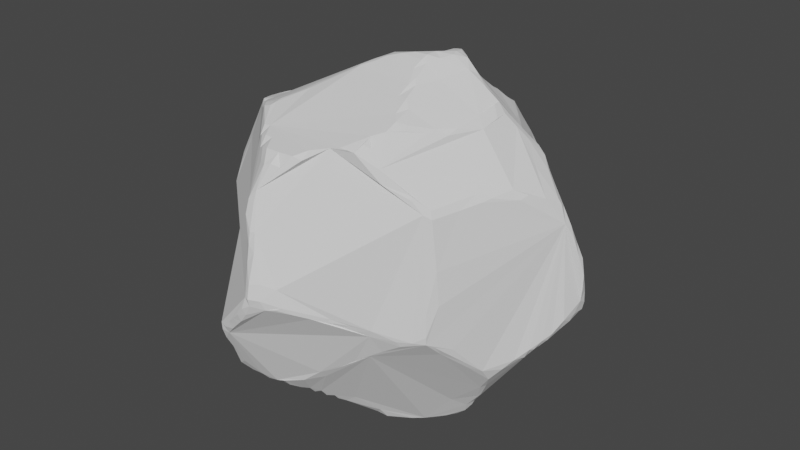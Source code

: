 # Source: boulder2.blend  (saved by Blender 2.80.75; exported with 4.5.12 LTS)
import bpy
from mathutils import Matrix  # noqa: F401  (used for matrix-valued properties, if any)

bpy.ops.wm.read_factory_settings(use_empty=True)
scene = bpy.context.scene
scene.name = 'Scene'

# ---- collections
col_collection = bpy.data.collections.new('Collection'); scene.collection.children.link(col_collection)

# ---- world
world_world = bpy.data.worlds.new('World'); scene.world = world_world
world_world.use_nodes = True; world_world.node_tree.nodes.clear()
_N = world_world.node_tree.nodes; _L = world_world.node_tree.links
n0 = _N.new('ShaderNodeOutputWorld'); n0.name = 'World Output'; n0.location = (300, 300)
n1 = _N.new('ShaderNodeBackground'); n1.name = 'Background'; n1.location = (10, 300)
n1.inputs[0].default_value = (0.05088, 0.05088, 0.05088, 1.0)
_L.new(n1.outputs[0], n0.inputs[0])
n0.is_active_output = True
world_world.color = (0.05088, 0.05088, 0.05088)
world_world.use_sun_shadow = False
world_world.sun_shadow_jitter_overblur = 0.0

# ---- meshes
me_cube_001 = bpy.data.meshes.new('Cube.001')
me_cube_001.from_pydata([(-0.7016, 0.2687, -0.2641), (0.283, -0.283, 0.7985), (-0.3441, -0.2749, -0.5708), (-0.3008, -0.6071, -0.4658), (-0.1847, -0.6948, -0.4784), (-0.2752, -0.7148, -0.4421), (-0.2809, -0.7459, -0.4068), (-0.5451, -0.4718, -0.253), (-0.6031, -0.4153, -0.2308), (-0.6373, -0.3823, -0.2338), (-0.6647, -0.3483, -0.237), (-0.7231, -0.2998, -0.2184), (-0.3156, -0.485, 0.6828), (-0.2772, -0.4877, 0.6953), (-0.2684, -0.4272, 0.7122), (-0.226, -0.3458, 0.7362), (-0.5358, -0.2513, 0.589), (-0.5691, -0.2566, 0.5691), (-0.7175, -0.2009, 0.3505), (-0.5906, 0.1498, -0.5287), (-0.6453, 0.2171, -0.4364), (-0.6623, 0.2521, -0.3963), (-0.6831, 0.2957, -0.329), (-0.6985, 0.2618, -0.2921), (-0.6737, 0.3307, -0.3), (-0.6154, 0.4654, -0.1792), (-0.5946, 0.4898, -0.1889), (-0.4724, 0.3049, 0.5423), (-0.2492, 0.3886, 0.6232), (-0.2152, 0.4279, 0.6273), (-0.5444, 0.5398, 0.2102), (-0.5633, 0.4978, 0.236), (-0.5682, 0.4748, 0.2495), (0.1821, -0.6145, -0.348), (0.6108, -0.1665, -0.4963), (0.63, -0.2978, -0.3128), (0.6681, -0.2382, -0.349), (0.3839, -0.5589, -0.2087), (0.6371, -0.2432, 0.4378), (0.6125, -0.2548, 0.4697), (0.474, -0.2517, 0.683), (0.4339, -0.2841, 0.7086), (0.3175, -0.309, 0.7704), (0.2949, -0.3612, 0.7623), (0.327, -0.4586, 0.724), (0.2839, -0.4981, 0.708), (0.2888, -0.5487, 0.6911), (0.2793, -0.5905, 0.6661), (0.5579, -0.4874, 0.005572), (0.5737, -0.4433, 0.1873), (0.4973, 0.2637, -0.5626), (0.4747, 0.2612, -0.5708), (0.2723, 0.5939, -0.4618), (0.2859, 0.623, -0.4372), (0.4198, 0.6413, -0.2052), (0.4574, 0.6023, -0.2371), (0.4998, 0.5611, -0.2426), (0.6069, 0.4436, -0.2164), (0.691, 0.3673, -0.2513), (0.7248, 0.3374, -0.2594), (0.2384, 0.6229, 0.3937), (0.6286, 0.1603, 0.551), (0.5176, 0.3365, 0.4215), (0.3699, 0.5433, 0.2919), (0.3496, 0.5805, 0.2683), (0.3252, 0.6262, 0.2449), (0.2863, 0.7054, 0.2114), (-0.2657, 0.1274, -0.8101), (-0.2382, 0.09666, -0.8427), (-0.322, 0.06358, -0.7848), (-0.7765, -0.2363, -0.2172), (-0.7824, -0.2217, -0.2192), (-0.7246, -0.08152, -0.3176), (-0.7263, 0.205, -0.2359), (-0.7614, -0.2801, -0.1856), (-0.8143, -0.127, 0.2605), (-0.81, -0.1635, 0.2578), (-0.2853, 0.9069, 0.07786), (-0.3186, 0.9124, 0.03761), (-0.3408, 0.915, -0.01261), (-0.2755, 0.9181, -0.09425), (-0.2325, 0.8965, -0.1551), (-0.7365, 0.202, -0.202), (-0.7724, 0.1388, -0.1345), (-0.1232, 0.118, -0.833), (-0.1865, 0.2123, -0.7689), (-0.1344, 0.8812, -0.2351), (-0.1066, 0.8888, -0.2437), (-0.0005353, 0.8347, -0.322), (0.03913, 0.8263, -0.3191), (0.1006, 0.8435, 0.3332), (-0.001357, 0.8995, 0.2867), (-0.03887, 0.8858, 0.2994), (0.8386, 0.2404, -0.168), (0.8018, 0.2711, -0.1968), (0.3022, 0.7902, -0.02351), (0.2633, 0.8286, 0.02526), (0.2669, 0.8201, 0.06776), (0.2547, 0.7708, 0.1917), (0.2565, -0.02771, -0.8066), (0.8252, 0.2365, -0.1996), (0.8352, 0.09039, -0.2312), (0.8155, 0.03006, -0.2632), (0.8086, -6.985e-10, -0.2559), (0.7785, -0.05128, -0.2888), (0.2908, 0.1094, 0.8708), (0.3158, 0.07499, 0.8824), (0.3069, -0.09981, 0.8318), (0.2666, -0.2032, 0.8282), (0.8218, 0.09589, 0.2714), (0.8301, 0.1289, 0.2542), (0.1857, -0.7758, -0.003935), (0.2456, -0.7161, -0.03029), (0.2348, -0.7245, -0.04516), (0.07897, -0.2087, -0.8047), (0.1433, -0.2555, -0.7926), (0.1942, -0.2677, -0.7959), (0.2766, -0.2283, -0.7869), (-0.1329, -0.9052, -0.1355), (-0.1758, -0.8914, -0.1799), (-0.2174, -0.8743, -0.2268), (-0.2326, -0.8597, -0.2236), (0.2404, -0.2775, 0.7988), (-0.1149, -0.2512, 0.794), (-0.1502, -0.253, 0.7805), (-0.1871, -0.2999, 0.7583), (-0.03353, -0.8755, 0.281), (-0.0131, -0.8575, 0.3356), (0.1881, -0.7716, -0.02644), (0.1431, -0.818, -0.005038), (0.1084, -0.8547, 0.03259), (0.08969, -0.8706, 0.02299), (0.09061, -0.856, 0.1106), (0.05809, -0.8912, 0.01991), (0.04268, -0.9073, 0.06306), (0.03655, -0.896, 0.1334), (-9.859e-10, -0.9243, 0.0324), (-3.231e-09, -0.9321, 0.06698), (0.0004092, -0.9199, 0.1306), (-0.00127, -0.8793, 0.2569), (-0.0286, -0.921, -0.02068), (-0.04101, -0.9297, 0.007195), (-0.01874, -0.9262, 0.06897), (-0.03192, -0.8908, 0.2049), (-0.06584, -0.9164, -0.06836), (-0.07294, -0.9266, -0.03344), (-0.1001, -0.9116, -0.1001), (-0.1088, -0.92, -0.06703), (-0.1463, -0.9123, -0.1044), (-0.179, -0.9078, -0.1418), (-0.2185, -0.8894, -0.1801), (-0.2163, -0.8937, -0.1412), (0.8595, 0.1996, -0.1826), (0.8684, 0.2088, -0.1719), (0.8764, 0.2102, -0.1323), (0.8771, 0.2056, -0.07527), (0.8733, 0.2019, -0.02639), (0.8584, 0.1957, 0.04619), (0.8682, 0.1462, -0.1678), (0.8814, 0.1669, -0.1073), (0.8885, 0.1652, -0.04158), (0.8885, 0.1657, 0.02271), (0.8769, 0.1638, 0.1018), (0.8467, 0.1579, 0.1693), (0.8577, 0.1299, -0.1996), (0.8716, 0.1373, 0.1239), (0.8511, 0.1278, 0.1965), (0.8568, 0.08455, -0.1756), (0.8291, 0.03928, -0.2337), (0.1284, 0.219, 0.843), (0.162, 0.2409, 0.8329), (0.1797, 0.1794, 0.8667), (0.2106, 0.1734, 0.8723), (0.2526, 0.1394, 0.8735), (0.2112, 0.1144, 0.8891), (0.2602, 0.1071, 0.8944), (0.2658, 0.06151, 0.9043), (0.2783, 0.02787, 0.8996), (0.2173, -0.01461, 0.9117), (0.2565, -0.03486, 0.8949), (0.1549, -0.06837, 0.9093), (0.2181, -0.07017, 0.9121), (0.1018, -0.09261, 0.8995), (0.2369, -0.101, 0.885), (0.2133, -0.09985, 0.8977), (0.04205, -0.1153, 0.8817), (0.03017, -0.05323, 0.8788), (0.2085, -0.1447, 0.8711), (0.09749, -0.1258, 0.8793), (-4.657e-10, -0.1189, 0.866), (0.2484, -0.1773, 0.8502), (0.002439, -0.1484, 0.859), (-0.05762, -0.1727, 0.8361), (-0.05036, -0.1024, 0.8419), (0.2424, -0.2162, 0.8318), (-0.05018, -0.1806, 0.8357), (-0.08589, -0.1785, 0.8202), (-0.1217, -0.2183, 0.7987), (-0.08296, -0.2139, 0.8152), (-0.8085, -0.224, -0.1617), (-0.8152, -0.2217, -0.1214), (-0.8422, -0.196, -0.07752), (-0.8276, -0.1928, 0.1581), (-0.8144, -0.1846, -0.1498), (-0.8403, -0.1895, -0.09686), (-0.8643, -0.1811, -0.01188), (-0.8586, -0.1967, 0.07287), (-0.8569, -0.1542, -0.0614), (-0.8768, -0.1573, -0.01858), (-0.8822, -0.1594, 0.0002862), (-0.8754, -0.1626, 0.05275), (-0.8561, -0.1608, 0.1411), (-0.8308, -0.1605, 0.2218), (-0.8738, -0.1046, 0.008965), (-0.8674, -0.07097, -0.03051), (-0.8457, -0.004171, -0.0548), (-0.8502, -0.01338, -0.02854), (-0.8221, 0.03799, -0.08505), (-0.8255, 0.04276, -0.04853), (-0.8176, 0.058, -0.07702), (-0.7867, 0.1049, -0.1324), (-0.8056, 0.07962, -0.1029), (-0.7589, 0.1501, -0.1762), (-0.7559, 0.1673, -0.1669), (-0.2834, 0.9304, -0.0648), (-0.2802, 0.9397, 3.723e-09), (-0.2809, 0.9402, 0.03846), (-0.2368, 0.9376, -0.09987), (-0.1987, 0.918, -0.1619), (-0.2283, 0.9563, 0.06852), (-0.2168, 0.9537, 0.09732), (-0.1496, 0.9278, 0.1836), (-0.1667, 0.9297, -0.1658), (-0.144, 0.9612, 0.1445), (-0.1339, 0.9514, 0.1737), (-0.06565, 0.9388, 0.2205), (-0.06622, 0.929, 0.2386), (0.196, 0.8457, 0.2053), (0.1476, 0.8475, 0.273), (0.2285, 0.8441, 0.1366), (0.242, 0.843, 0.08233), (0.2274, 0.8194, 0.1856), (-0.3067, -0.5046, -0.498), (-0.311, -0.3629, -0.5499), (-0.3155, -0.428, -0.5236), (-0.3392, -0.4147, -0.5081), (-0.5086, -0.5057, -0.2941), (-0.452, -0.5671, -0.3042), (-0.3081, -0.7157, -0.3995), (-0.3708, -0.6511, -0.3699), (-0.4269, -0.5889, -0.3481), (-0.4867, -0.5126, -0.319), (-0.31, -0.6983, -0.4351), (-0.3366, -0.6673, -0.418), (-0.3971, -0.5936, -0.3792), (-0.3158, -0.5996, -0.4624), (-0.3283, -0.524, -0.4777), (-0.6063, -0.3966, -0.2584), (-0.5634, -0.412, -0.2877), (-0.5694, -0.4454, -0.2611), (-0.5369, -0.4646, -0.291), (-0.5276, -0.2914, 0.5932), (-0.5507, -0.2844, 0.5507), (-0.3805, -0.3715, 0.6591), (-0.4243, -0.3708, 0.639), (-0.4715, -0.3438, 0.6139), (-0.3073, -0.4316, 0.6938), (-0.3776, -0.4207, 0.6597), (-0.4223, -0.395, 0.6277), (-0.353, -0.4581, 0.655), (-0.64, 0.4008, -0.275), (-0.6766, 0.322, -0.322), (-0.6393, 0.366, -0.3084), (-0.2952, 0.3993, 0.5784), (-0.3324, 0.3668, 0.5889), (-0.4051, 0.3517, 0.5477), (-0.4385, 0.3296, 0.5517), (-0.6107, 0.2776, 0.484), (-0.5751, 0.2806, 0.5106), (-0.5902, 0.314, 0.4674), (-0.5323, 0.3063, 0.5173), (-0.586, 0.3637, 0.3968), (-0.4923, 0.3288, 0.5135), (-0.5825, 0.3857, 0.3629), (-0.5698, 0.4298, 0.3202), (-0.5474, 0.475, 0.2801), (0.6131, -0.3753, -0.1943), (0.5789, -0.4118, -0.2128), (0.631, -0.3208, -0.2761), (0.2575, -0.59, -0.2945), (0.3263, -0.5695, -0.2499), (0.4775, -0.4871, 0.4873), (0.3272, -0.3993, 0.7481), (0.315, -0.5332, 0.6734), (0.3752, -0.5457, 0.5465), (0.3616, -0.3717, 0.734), (0.3683, -0.3996, 0.7197), (0.3619, -0.541, 0.6048), (0.424, -0.3241, 0.7022), (0.4747, -0.4796, 0.5014), (0.5199, -0.4676, 0.4302), (0.5958, -0.3328, 0.4232), (0.5353, -0.4383, 0.4429), (0.5474, -0.4446, 0.4093), (0.3991, 0.5315, -0.4589), (0.4942, 0.3348, -0.5294), (0.4926, 0.566, -0.2703), (0.5403, 0.5205, -0.2807), (0.5203, 0.5348, -0.306), (0.592, 0.4688, -0.3551), (0.4489, 0.5247, -0.4376), (0.3515, 0.5847, -0.4332), (0.3786, 0.5603, -0.4516), (0.4876, 0.4842, -0.4618), (0.521, 0.2841, -0.5204), (0.6879, 0.372, -0.2926), (0.5165, 0.3377, -0.5176), (0.6555, 0.4024, -0.2848), (0.6529, 0.4071, -0.3273), (0.627, 0.4118, -0.3594), (0.5372, 0.3759, -0.4824), (0.5054, 0.383, -0.5051), (0.6221, 0.4377, -0.3201), (0.6201, 0.4422, -0.3632), (0.5981, 0.4318, -0.3932), (0.5591, 0.4259, -0.4451), (0.5337, 0.414, -0.4826), (0.5664, 0.4599, -0.4132), (0.5476, 0.4564, -0.4481), (0.522, 0.4442, -0.473), (0.5617, 0.5001, -0.312), (0.4371, 0.4247, 0.41), (0.4198, 0.46, 0.3617), (0.5133, 0.3244, 0.4533), (0.2565, 0.5937, 0.4064), (0.2754, 0.5452, 0.4228), (0.3175, 0.536, 0.393), (0.3361, 0.5105, 0.4063), (0.3561, 0.471, 0.4212), (0.3916, 0.4656, 0.3974), (0.395, 0.5011, 0.3232), (-0.221, 0.1856, -0.7877), (-0.3083, 0.09434, -0.8021), (-0.3747, 0.07985, -0.7526), (-0.3827, 0.05719, -0.7537), (-0.3503, -0.06234, -0.7041), (-0.3192, -0.2271, -0.6137), (-0.4151, 0.05914, -0.7078), (-0.3885, -0.03959, -0.6794), (-0.3636, -0.1497, -0.6293), (-0.4523, 0.1058, -0.6617), (-0.4579, 0.08896, -0.6667), (-0.5289, 0.1203, -0.5916), (-0.5194, 0.08541, -0.5926), (-0.5804, 0.1158, -0.5444), (-0.6389, 0.1518, -0.4952), (-0.6367, 0.1186, -0.4915), (-0.6535, 0.1635, -0.4555), (-0.6627, 0.0894, -0.4472), (-0.6543, 0.07529, -0.4559), (-0.6597, 0.01937, -0.4268), (-0.6674, 0.1994, -0.3986), (-0.6818, 0.05137, -0.3972), (-0.6844, 0.0095, -0.3994), (-0.6765, -0.02708, -0.3889), (-0.709, -0.06646, -0.3444), (-0.704, -0.02743, -0.3562), (-0.7218, -0.1162, -0.3104), (-0.6926, -0.3342, -0.2112), (-0.3926, 0.3345, 0.5675), (-0.5732, -0.2215, 0.5732), (-0.5722, -0.1856, 0.5722), (-0.5278, 0.2824, 0.5263), (-0.6065, -0.2266, 0.5409), (-0.6252, -0.1934, 0.5531), (-0.6251, -0.1583, 0.5519), (-0.6762, -0.1303, 0.5328), (-0.5889, 0.2147, 0.5175), (-0.6707, -0.1628, 0.5236), (-0.6815, -0.09716, 0.5301), (-0.6776, -0.001177, 0.5233), (-0.6629, 0.1057, 0.5132), (-0.6505, 0.1689, 0.5052), (-0.6331, 0.2197, 0.4949), (-0.7124, -0.1327, 0.4913), (-0.736, -0.09592, 0.5013), (-0.7209, -0.01845, 0.4914), (-0.7007, 0.05276, 0.4792), (-0.6679, 0.1445, 0.4648), (-0.7539, -0.1225, 0.4265), (-0.7644, -0.1057, 0.4078), (-0.783, -0.1516, 0.326), (-0.7853, -0.13, 0.3564), (-0.3781, 0.8875, 0.001442), (-0.3811, 0.845, -0.05685), (-0.4098, 0.8553, -0.0007303), (-0.4293, 0.8148, 0.0249), (-0.4688, 0.7419, -0.0417), (-0.4969, 0.7448, 0.002299), (-0.4956, 0.7236, 0.06246), (-0.5063, 0.7372, 0.03826), (-0.5197, 0.6645, 0.1023), (-0.532, 0.6804, 0.06627), (-0.5341, 0.6878, 0.03236), (-0.5362, 0.6903, 1.63e-09), (-0.528, 0.681, -0.03187), (-0.5482, 0.6345, -0.05897), (-0.521, 0.5868, 0.1775), (-0.534, 0.6061, 0.1516), (-0.5429, 0.6137, 0.1243), (-0.5461, 0.6207, 0.09143), (-0.5537, 0.6334, -0.0296), (-0.5564, 0.5951, -0.09553), (-0.5514, 0.5772, 0.1431), (-0.5728, 0.5785, -0.08579), (-0.5691, 0.5461, -0.1439), (-0.5673, 0.5, 0.2026), (-0.594, 0.5216, -0.1159), (-0.5929, 0.5217, -0.1464), (-0.1781, 0.2671, -0.7244), (-0.1384, 0.2974, -0.7045), (-0.1656, 0.3201, -0.669), (-0.1225, 0.3648, -0.6503), (-0.09857, 0.3905, -0.6373), (-0.07161, 0.4203, -0.617), (-0.118, 0.4462, -0.565), (-0.004487, 0.4941, -0.5674), (-0.02546, 0.5037, -0.5644), (-0.05232, 0.522, -0.5341), (0.02623, 0.541, -0.5402), (0.0008538, 0.5501, -0.536), (0.05782, 0.5909, -0.5133), (0.2125, 0.6567, -0.4534), (0.09242, 0.6385, -0.4886), (0.03819, 0.5996, -0.5081), (0.139, 0.6821, -0.4625), (0.09036, 0.6809, -0.4603), (0.06467, 0.7582, -0.3955), (0.1785, 0.6959, -0.4208), (0.1251, 0.7189, -0.4285), (0.09312, 0.7229, -0.4291), (0.09709, 0.754, -0.3927), (0.03375, 0.7949, -0.3617), (0.06253, 0.7928, -0.3556), (-0.002611, 0.8059, -0.3442), (0.1258, 0.2748, 0.8215), (0.1207, 0.3272, 0.759), (0.08002, 0.3702, 0.7495), (0.06932, 0.3403, 0.7817), (0.03529, 0.3619, 0.7651), (0.0, 0.4322, 0.731), (0.02858, 0.4398, 0.7186), (-0.1672, 0.4436, 0.6545), (-0.03595, 0.485, 0.7038), (-0.002918, 0.4924, 0.6926), (-0.158, 0.4632, 0.6386), (-0.08361, 0.5095, 0.6568), (-0.03834, 0.5281, 0.6786), (-0.01876, 0.604, 0.5886), (-0.001069, 0.5724, 0.6202), (0.05004, 0.6006, 0.5606), (9.313e-10, 0.6396, 0.563), (0.01297, 0.7184, 0.4847), (0.03146, 0.6752, 0.5228), (0.03219, 0.7106, 0.502), (0.209, 0.6249, 0.4221), (0.03775, 0.7774, 0.447), (0.072, 0.7548, 0.4495), (0.1684, 0.6955, 0.4128), (0.0699, 0.8056, 0.4205), (0.06955, 0.8306, 0.3825), (0.1468, 0.7811, 0.3437), (0.03963, 0.8018, 0.4249), (0.02454, 0.8478, 0.3712), (0.765, 0.3015, -0.2007), (0.763, 0.3037, -0.2276), (0.7283, 0.3329, -0.2195), (0.464, 0.5987, -0.2057), (0.4285, 0.6346, -0.1471), (0.4308, 0.636, -0.173), (0.3605, 0.7176, -0.08384), (0.3988, 0.6676, -0.1752), (0.3268, 0.7557, -0.0286), (0.3942, 0.6796, -0.15), (0.3262, 0.7624, -0.06014), (0.3555, 0.724, -0.1129), (0.3274, -0.1435, -0.7965), (0.3013, -0.06577, -0.8019), (0.3228, -0.1871, -0.7874), (0.3627, -0.1326, -0.7943), (0.365, -0.1035, -0.789), (0.403, -0.1315, -0.7671), (0.4419, -0.09632, -0.7559), (0.5021, -0.1118, -0.6716), (0.4805, -0.09376, -0.7224), (0.4838, -0.04456, -0.7139), (0.474, 0.009562, -0.7028), (0.4604, 0.0305, -0.6983), (0.4565, 0.1235, -0.65), (0.4258, 0.1384, -0.651), (0.4642, -0.178, -0.6226), (0.5338, -0.09675, -0.6398), (0.4925, 0.06059, -0.6453), (0.4834, 0.1454, -0.6264), (0.4775, 0.1768, -0.6163), (0.4682, 0.2053, -0.6028), (0.5007, 0.1862, -0.578), (0.5839, -0.1213, -0.5709), (0.5721, -0.1285, -0.5784), (0.6298, -0.1486, -0.4872), (0.6684, -0.1899, -0.4164), (0.7108, -0.1529, -0.3655), (0.718, -0.1174, -0.3664), (0.7604, -0.03155, -0.3286), (0.7408, -0.1081, -0.3294), (0.759, -0.05886, -0.3321), (0.785, -0.0004127, -0.2979), (0.7864, -0.02943, -0.2939), (0.3523, 0.03643, 0.8487), (0.3792, 0.06884, 0.8258), (0.4623, 0.05425, 0.7653), (0.4396, 0.03573, 0.7939), (0.5083, 0.03242, 0.7498), (0.5089, 0.001435, 0.7473), (0.5, -0.08738, 0.7246), (0.4817, -0.2068, 0.7009), (0.54, 0.03448, 0.7049), (0.5398, -0.01792, 0.6987), (0.5343, -0.1047, 0.6792), (0.5398, 0.0691, 0.6907), (0.569, 0.09661, 0.645), (0.5773, 0.06662, 0.6491), (0.599, 0.1306, 0.5951), (0.6118, 0.1006, 0.597), (0.6601, 0.1632, 0.5138), (0.7056, 0.1298, 0.4654), (0.6828, 0.063, 0.5009), (0.6872, -0.102, 0.459), (0.6947, 0.154, 0.4561), (0.7807, 0.09269, 0.3775), (0.764, 0.02506, 0.3955), (0.7271, -0.04837, 0.4272), (0.6535, -0.204, 0.4469), (0.7342, 0.1348, 0.4142), (0.7157, -0.0883, 0.415), (0.7916, 0.1205, 0.3374), (0.7955, 0.09618, 0.355), (0.2725, -0.6854, -0.06997), (0.3061, -0.6635, -0.06424), (0.3361, -0.6342, -0.0941), (0.3599, -0.6087, -0.1197), (0.372, -0.6119, -0.08721), (0.468, -0.5419, -0.1573), (0.4581, -0.5565, -0.131), (0.515, -0.5224, -0.1313), (0.5615, -0.4914, -0.1358), (0.5857, -0.442, 0.03235), (0.5634, -0.4931, -0.09948), (0.5764, -0.4529, -0.1606), (0.1918, -0.3034, -0.7728), (0.1149, -0.3506, -0.7239), (0.1811, -0.3396, -0.7212), (0.1578, -0.3275, -0.7494), (0.1327, -0.3952, -0.6899), (0.09757, -0.4108, -0.6841), (0.08035, -0.4578, -0.6499), (0.1242, -0.4464, -0.6179), (0.03276, -0.4797, -0.6295), (0.05737, -0.4861, -0.6336), (0.00609, -0.5249, -0.5999), (0.02888, -0.53, -0.6046), (0.0569, -0.5077, -0.6062), (9.313e-10, -0.5743, -0.5743), (0.0285, -0.563, -0.563), (-0.02894, -0.5729, -0.569), (-0.06005, -0.6183, -0.5432), (-0.03, -0.6282, -0.5354), (0.001474, -0.6057, -0.5377), (-0.09737, -0.6686, -0.5145), (-0.06202, -0.6663, -0.5155), (0.03141, -0.6662, -0.4481), (-0.1381, -0.7155, -0.4869), (-0.09611, -0.7079, -0.4832), (-0.06008, -0.6977, -0.4763), (0.1132, -0.6184, -0.4179), (-0.2411, -0.7306, -0.4493), (-0.2075, -0.7456, -0.4566), (-0.1572, -0.737, -0.4611), (0.1091, -0.6485, -0.3825), (-0.2513, -0.7738, -0.4212), (-0.212, -0.7867, -0.3913), (-0.2441, -0.8142, -0.3204), (-0.1494, -0.2929, 0.7725), (-0.1864, -0.3385, 0.7514), (-0.2256, -0.3868, 0.7314), (-0.2679, -0.4581, 0.7045), (0.2536, -0.5997, 0.6735), (0.2132, -0.5978, 0.6727), (0.1767, -0.6146, 0.6667), (-0.1754, -0.591, 0.6631), (-0.2087, -0.5905, 0.6602), (-0.2565, -0.5604, 0.6437), (0.1045, -0.66, 0.6523), (-0.1031, -0.6522, 0.6493), (-0.142, -0.6491, 0.6491), (-0.1755, -0.6381, 0.6381), (-0.2057, -0.6195, 0.6195), (0.1091, -0.7034, 0.6243), (0.07459, -0.7166, 0.6387), (0.002387, -0.7198, 0.6367), (-0.06765, -0.7164, 0.6349), (-0.1086, -0.7009, 0.622), (-0.1411, -0.6833, 0.6059), (0.0368, -0.7501, 0.59), (2.91e-11, -0.7641, 0.6024), (-0.03073, -0.7699, 0.5929), (-0.07334, -0.746, 0.5869), (-0.07055, -0.8257, 0.4545), (-0.03717, -0.8135, 0.4945), (-0.03779, -0.8309, 0.4448), (-0.03251, -0.8662, 0.3347), (-0.07177, -0.8455, 0.393), (-0.04004, 0.1095, -0.8272), (-0.2278, 0.1329, -0.8243), (-0.1884, 0.09005, -0.8515), (-0.001604, 0.07889, -0.8395), (0.06366, 0.07761, -0.8209), (-0.1932, 0.05754, -0.849), (-0.1502, 0.02945, -0.8489), (-0.1107, -0.02257, -0.8459), (0.07606, 0.05276, -0.8301), (-0.1814, 0.02754, -0.8422), (0.04143, 0.05711, -0.8332), (0.1119, 0.04711, -0.8243), (0.2054, 0.007657, -0.8105), (-0.149, 0.001065, -0.8448), (0.1706, 0.001437, -0.8192), (0.2467, -0.03725, -0.8102), (0.02505, -0.1301, -0.8282), (-0.1234, -0.03334, -0.8383), (-0.01952, -0.1108, -0.8329), (-0.006184, -0.1333, -0.8252), (0.06643, -0.1636, -0.8226), (0.04698, -0.1706, -0.8194), (0.1344, -0.2105, -0.8127), (0.12, -0.2194, -0.8107), (0.2147, -0.2489, -0.8009)], [], [(111, 129, 128), (111, 130, 129), (130, 131, 129), (132, 135, 134), (138, 142, 137), (128, 129, 131, 133, 140, 144, 118, 119, 590, 587, 581, 582, 583, 580, 588, 33, 289, 550, 549, 547, 113), (140, 141, 145), (144, 145, 147), (146, 118, 144), (146, 147, 148), (118, 149, 119), (118, 148, 149), (119, 150, 120), (112, 128, 113), (111, 128, 112), (127, 126, 139), (154, 153, 93), (156, 160, 155), (157, 162, 161), (158, 164, 152), (158, 159, 160, 161, 162, 165, 166, 110, 109, 546, 540, 544, 542, 38, 301, 303, 49, 556, 557, 555, 286, 288, 36, 511, 514, 104, 103, 102, 168, 167), (163, 166, 165), (163, 110, 166), (158, 167, 164), (167, 168, 101), (93, 100, 94), (168, 102, 101), (169, 171, 170), (171, 172, 170), (172, 173, 105), (171, 174, 172), (173, 174, 175), (178, 179, 177), (178, 180, 181), (181, 184, 183), (180, 184, 181), (182, 184, 180), (182, 188, 184), (185, 188, 182), (183, 187, 190), (189, 191, 185), (192, 195, 191), (192, 196, 195), (193, 197, 196), (196, 198, 195), (197, 198, 196), (197, 123, 198), (190, 194, 108), (107, 183, 190), (176, 177, 106), (199, 203, 71), (201, 204, 200), (204, 207, 203), (201, 207, 204), (206, 211, 210), (202, 212, 211), (207, 214, 203), (214, 216, 215), (215, 218, 217), (216, 218, 215), (217, 218, 219), (217, 219, 221), (220, 83, 222), (220, 221, 83), (222, 83, 223), (222, 223, 82), (202, 76, 212), (73, 82, 0), (203, 72, 71), (224, 227, 80), (237, 241, 239), (79, 224, 80), (79, 225, 224), (78, 77, 226), (92, 91, 236), (239, 97, 240), (243, 2, 346), (244, 245, 243), (244, 256, 245), (250, 254, 249), (254, 255, 253), (256, 242, 255), (2, 245, 256, 254, 250, 251, 260, 258, 257, 10, 11, 70, 367, 365, 366, 364, 360, 359, 354, 353, 351, 347, 344, 348, 349), (260, 7, 259), (260, 246, 7), (260, 251, 246), (257, 9, 10), (257, 8, 9), (261, 265, 264), (265, 268, 264), (268, 269, 267), (270, 272, 24), (273, 274, 28), (275, 369, 274), (275, 276, 369), (276, 275, 282), (372, 280, 278), (279, 281, 277), (283, 284, 32), (281, 284, 283), (284, 285, 32), (27, 282, 280), (377, 372, 278), (287, 35, 288), (288, 35, 36), (35, 287, 558, 555, 552, 37, 290, 289, 33, 584, 577, 573, 570, 571, 566, 563, 561, 117, 488, 494, 493, 507, 500, 508, 34, 510), (292, 295, 42), (292, 44, 296), (294, 297, 47), (295, 296, 298), (294, 299, 297), (302, 303, 301), (302, 299, 300), (299, 291, 300), (43, 42, 1), (46, 47, 293), (39, 301, 38), (307, 308, 306), (311, 52, 53), (310, 313, 304), (319, 324, 323), (320, 321, 326), (325, 327, 324), (326, 321, 329), (330, 309, 308), (321, 316, 305), (329, 304, 313), (56, 306, 55), (56, 307, 306), (62, 331, 333), (335, 336, 334), (338, 339, 337), (339, 332, 340), (339, 331, 332), (465, 334, 60), (342, 69, 343), (345, 348, 344), (346, 349, 345), (347, 351, 343), (353, 354, 352), (354, 19, 352), (354, 359, 356), (355, 357, 20), (359, 358, 356), (357, 361, 20), (358, 362, 357), (359, 362, 358), (360, 364, 363), (364, 366, 363), (365, 72, 366), (365, 367, 72), (222, 82, 73, 23, 22, 21, 361, 357, 362, 363, 366, 72, 203, 214, 215, 217, 221, 220), (367, 71, 72), (68, 69, 342), (367, 70, 71), (73, 0, 23), (74, 11, 368), (74, 70, 11), (368, 11, 10), (368, 10, 9), (16, 371, 370), (376, 378, 375), (377, 382, 381), (377, 383, 382), (380, 386, 385), (380, 387, 386), (390, 392, 389), (391, 76, 18), (390, 75, 392), (377, 277, 383), (75, 76, 391), (370, 373, 17), (16, 370, 17), (394, 395, 393), (393, 395, 396), (397, 398, 395), (396, 398, 400), (399, 402, 401), (401, 410, 409), (401, 402, 410), (405, 411, 404), (406, 411, 405), (408, 409, 413), (412, 414, 406), (80, 394, 79), (416, 32, 31), (30, 416, 31), (421, 422, 420), (422, 423, 420), (426, 427, 430), (429, 430, 434), (427, 428, 430), (431, 434, 433), (433, 436, 435), (435, 438, 432), (436, 437, 440), (440, 441, 439), (437, 441, 440), (437, 443, 441), (442, 443, 437), (442, 89, 443), (432, 53, 52), (445, 448, 449), (446, 447, 445), (447, 451, 448), (450, 453, 449), (450, 451, 454), (453, 454, 457), (457, 458, 456), (459, 460, 461), (460, 464, 463), (464, 466, 462), (464, 467, 466), (464, 468, 467), (465, 60, 468), (467, 468, 469), (469, 471, 90), (479, 54, 481), (56, 477, 479, 478, 483, 480, 482, 95, 97, 98, 66, 65, 64, 63, 340, 332, 62, 534, 538, 543, 163, 162, 157, 156, 155, 93, 474, 476, 59, 58, 317, 57, 307), (480, 485, 484), (482, 484, 95), (477, 55, 54), (95, 96, 97), (486, 489, 488), (488, 491, 494), (489, 490, 491), (492, 495, 494), (497, 496, 495), (496, 502, 495), (497, 502, 496), (498, 502, 497), (499, 503, 498), (499, 504, 503), (499, 505, 504), (503, 506, 502), (504, 506, 503), (505, 506, 504), (500, 507, 508), (501, 507, 493), (509, 510, 34), (512, 514, 511), (515, 104, 514), (516, 517, 513), (637, 99, 487), (102, 103, 516), (517, 103, 104), (510, 36, 35), (106, 518, 519), (522, 526, 529), (525, 528, 524), (529, 531, 530), (530, 532, 529), (530, 531, 533), (535, 538, 534), (535, 543, 538), (537, 544, 541), (537, 542, 544), (539, 543, 535), (540, 539, 536), (540, 546, 539), (545, 163, 543), (41, 40, 525), (39, 38, 542), (109, 110, 545), (113, 548, 112), (547, 548, 113), (549, 551, 548), (550, 551, 549), (550, 553, 551), (37, 552, 550), (553, 552, 554), (48, 557, 556), (555, 558, 286), (559, 562, 560), (561, 563, 562), (562, 564, 560), (563, 565, 562), (563, 566, 565), (566, 571, 565), (573, 577, 572), (575, 578, 574), (575, 576, 579), (578, 581, 4), (578, 582, 581), (576, 583, 579), (580, 583, 576), (584, 33, 588), (587, 590, 586), (590, 591, 589), (119, 120, 590), (6, 591, 248), (125, 593, 592), (15, 593, 125), (15, 594, 593), (599, 605, 604), (601, 606, 600), (603, 610, 609), (603, 611, 610), (610, 616, 615), (613, 618, 608), (614, 615, 618), (617, 618, 615), (617, 619, 618), (1, 122, 43), (124, 592, 123), (125, 592, 124), (14, 595, 594), (13, 600, 595), (12, 601, 600), (85, 341, 419), (85, 623, 341), (622, 625, 84), (624, 627, 68), (626, 630, 632), (626, 633, 630), (628, 631, 627), (628, 635, 631), (629, 635, 628), (630, 636, 632), (629, 639, 635), (634, 637, 636), (629, 640, 639), (629, 638, 640), (642, 643, 638), (642, 114, 643), (629, 624, 625, 632, 636, 637, 486, 646, 644, 642, 638), (99, 637, 634), (644, 115, 645), (623, 68, 67), (623, 67, 341), (133, 131, 130, 134), (130, 132, 134), (136, 133, 134, 137), (133, 136, 140), (137, 134, 135, 138), (141, 140, 136, 142), (135, 139, 138), (151, 150, 119, 149), (136, 137, 142), (138, 139, 143), (139, 126, 143), (140, 145, 144), (144, 147, 146), (146, 148, 118), (152, 100, 93, 153), (158, 153, 154, 159), (153, 158, 152), (159, 154, 155, 160), (156, 161, 160), (156, 157, 161), (152, 164, 101), (162, 163, 165), (164, 167, 101), (93, 155, 154), (170, 172, 105), (172, 174, 173), (192, 191, 189, 193), (179, 178, 181), (183, 184, 187), (184, 188, 187), (185, 191, 188), (190, 187, 194), (187, 188, 194), (188, 191, 195), (192, 193, 196), (445, 169, 170), (122, 1, 108, 194), (197, 124, 123), (107, 181, 183), (107, 179, 181), (176, 106, 105, 175), (203, 199, 200, 204), (173, 175, 105), (207, 201, 205, 208), (210, 209, 205, 206), (205, 209, 208), (206, 202, 211), (210, 213, 209), (213, 214, 208, 209), (207, 208, 214), (71, 70, 74, 199), (228, 81, 80, 227), (212, 76, 75), (230, 229, 226, 77), (87, 86, 228, 232), (234, 233, 230, 231), (236, 235, 234, 231), (241, 237, 238, 98), (225, 79, 78, 226), (97, 239, 241, 98), (240, 97, 96), (242, 256, 244), (243, 245, 2), (251, 250, 247, 246), (253, 252, 248, 249), (249, 254, 253), (3, 252, 253, 255), (259, 257, 258, 260), (254, 256, 255), (3, 255, 242), (5, 6, 248, 252), (4, 5, 252, 3), (7, 8, 257, 259), (261, 268, 265), (268, 267, 263, 264), (263, 267, 266), (269, 12, 266, 267), (262, 261, 16, 17), (16, 261, 264), (13, 14, 266, 12), (15, 263, 14), (263, 266, 14), (22, 0, 24, 271), (21, 22, 271, 272), (24, 272, 271), (25, 270, 24), (0, 22, 23), (369, 276, 27), (276, 282, 27), (279, 277, 278, 280), (27, 280, 372), (29, 273, 28), (377, 278, 277), (32, 285, 31), (37, 550, 289, 290), (292, 296, 295), (293, 47, 297), (295, 298, 41), (294, 291, 299), (39, 302, 301), (49, 303, 300), (303, 302, 300), (43, 292, 42), (45, 293, 44), (45, 46, 293), (49, 300, 48), (311, 312, 52), (312, 310, 304), (310, 328, 313), (322, 57, 317, 318), (316, 321, 320), (322, 318, 319, 323), (309, 323, 324, 327), (57, 322, 309), (322, 323, 309), (329, 328, 325, 326), (325, 328, 327), (330, 307, 57, 309), (314, 50, 305, 316), (307, 330, 308), (328, 329, 313), (58, 315, 317), (62, 333, 61), (62, 332, 331), (335, 337, 336), (337, 339, 340), (339, 338, 331), (343, 69, 344), (343, 344, 347), (345, 349, 348), (353, 352, 350, 351), (356, 355, 19, 354), (19, 355, 20), (357, 355, 356, 358), (362, 359, 360, 363), (67, 68, 342), (346, 2, 349), (20, 361, 21), (8, 368, 9), (373, 370, 371, 374), (384, 376, 379, 385), (378, 376, 384), (390, 389, 384, 385), (379, 380, 385), (380, 381, 387), (381, 388, 387), (381, 382, 388), (391, 384, 389, 392), (384, 391, 18), (392, 75, 391), (403, 402, 399, 400), (394, 397, 395), (396, 395, 398), (403, 400, 398, 404), (404, 398, 397, 405), (397, 406, 405), (411, 402, 403, 404), (407, 413, 30), (407, 408, 413), (411, 406, 414), (412, 415, 414), (414, 415, 417), (415, 418, 417), (418, 26, 25), (77, 78, 393), (78, 79, 393), (79, 394, 393), (419, 421, 420), (428, 424, 423, 425), (422, 425, 423), (424, 428, 427), (426, 430, 429), (429, 434, 431), (437, 436, 433, 434), (439, 435, 436, 440), (435, 439, 438), (89, 442, 444, 88), (450, 449, 448, 451), (445, 447, 448), (456, 455, 452, 453), (450, 454, 453), (29, 452, 455), (458, 457, 454, 459), (453, 457, 456), (458, 459, 461), (463, 462, 461, 460), (469, 472, 466, 467), (463, 464, 462), (464, 465, 468), (470, 473, 472, 469), (469, 468, 471), (470, 469, 90), (92, 472, 473, 91), (90, 471, 238), (474, 475, 476), (477, 54, 479), (481, 483, 478, 479), (483, 485, 480), (480, 484, 482), (93, 94, 474), (56, 55, 477), (490, 489, 486, 487), (492, 494, 491, 490), (488, 489, 491), (490, 487, 492), (492, 497, 495), (493, 494, 501), (498, 503, 502), (508, 509, 34), (104, 515, 513, 517), (117, 486, 488), (486, 637, 487), (506, 505, 51, 50), (517, 516, 103), (510, 511, 36), (521, 520, 519, 518), (520, 521, 522), (526, 522, 523, 527), (527, 523, 524, 528), (534, 61, 533, 535), (530, 533, 532), (532, 533, 61), (531, 536, 533), (533, 536, 535), (545, 543, 539, 546), (536, 539, 535), (541, 544, 540), (546, 109, 545), (177, 518, 106), (545, 110, 163), (61, 534, 62), (547, 549, 548), (550, 552, 553), (554, 557, 48), (554, 555, 557), (554, 552, 555), (48, 556, 49), (288, 286, 558, 287), (559, 561, 562), (562, 565, 564), (568, 564, 565, 571), (571, 570, 567, 568), (567, 570, 569), (573, 572, 569, 570), (569, 572, 574), (577, 576, 574, 572), (574, 576, 575), (583, 582, 578, 579), (574, 578, 4), (575, 579, 578), (577, 580, 576), (587, 586, 4, 581), (577, 584, 580), (4, 586, 585), (589, 585, 586, 590), (580, 584, 588), (560, 115, 116, 559), (559, 116, 117, 561), (121, 591, 590, 120), (6, 5, 585, 589), (248, 591, 121), (6, 589, 591), (4, 585, 5), (606, 605, 599, 600), (599, 604, 603), (621, 617, 616, 610, 611, 612, 604, 605, 606, 601, 12, 269, 268, 261, 262, 17, 373, 374, 375, 378, 384, 18, 76, 202, 206, 205, 201, 200, 199, 74, 368, 8, 7, 246, 247, 250, 249, 248, 121, 120, 150, 151, 149, 148, 147, 145, 141, 142, 138, 143, 126, 620), (612, 611, 603, 604), (615, 614, 609, 610), (608, 609, 613), (609, 614, 613), (613, 614, 618), (616, 617, 615), (621, 620, 619, 617), (15, 14, 594), (14, 13, 595), (13, 12, 600), (127, 620, 126), (624, 68, 623, 84), (84, 625, 624), (622, 626, 625), (624, 628, 627), (624, 629, 628), (625, 626, 632), (630, 633, 636), (633, 634, 636), (639, 640, 641), (114, 642, 644, 645), (640, 638, 641), (641, 638, 643), (115, 644, 646, 116), (486, 117, 646), (646, 117, 116), (645, 115, 114), (68, 627, 69), (420, 423, 424, 427, 426, 429, 431, 433, 435, 432, 52, 312, 304, 329, 321, 305, 50, 51, 505, 499, 498, 497, 492, 487, 99, 634, 633, 626, 622, 84, 623, 85, 419), (337, 335, 334, 465, 464, 460, 459, 454, 451, 447, 446, 445, 170, 105, 106, 519, 520, 522, 529, 532, 61, 333, 331, 338), (65, 66, 98, 238, 471, 468, 60, 334, 336, 337, 340, 63, 64), (295, 41, 525, 524, 523, 522, 521, 518, 177, 179, 107, 190, 108, 1, 42), (189, 185, 182, 186, 193), (296, 44, 293, 297, 299, 302, 39, 542, 537, 541, 540, 536, 531, 529, 526, 527, 528, 525, 40, 41, 298), (81, 228, 86, 87, 88, 444, 442, 437, 434, 430, 428, 425, 422, 421, 419, 341, 67, 342, 343, 351, 350, 352, 19, 20, 21, 272, 270, 25, 26, 418, 415, 412, 406, 397, 394, 80), (399, 401, 409, 408, 407, 30, 31, 285, 284, 281, 279, 280, 282, 275, 274, 273, 29, 455, 456, 458, 461, 462, 466, 472, 92, 236, 231, 230, 77, 393, 396, 400), (281, 283, 32, 416, 30, 413, 409, 410, 402, 411, 414, 417, 418, 25, 24, 0, 82, 223, 83, 221, 219, 218, 216, 214, 213, 210, 211, 212, 75, 390, 385, 386, 387, 388, 382, 383, 277), (607, 602, 598, 597, 596, 47, 46, 45, 44, 292, 43, 122, 194, 188, 195, 198, 123, 592, 593, 594, 595, 600, 599, 603, 609, 608), (376, 375, 374, 371, 16, 264, 263, 15, 125, 124, 197, 193, 186, 182, 180, 178, 177, 176, 175, 174, 171, 169, 445, 449, 453, 452, 29, 28, 274, 369, 27, 372, 377, 381, 380, 379), (597, 598, 602, 607, 608, 618, 619, 620, 127, 139, 135, 132, 130, 111, 112, 548, 551, 553, 554, 48, 300, 291, 294, 47, 596), (345, 344, 69, 627, 631, 635, 639, 641, 643, 114, 115, 560, 564, 568, 567, 569, 574, 4, 3, 242, 244, 243, 346), (88, 87, 232, 228, 227, 224, 225, 226, 229, 230, 233, 234, 235, 236, 91, 473, 470, 90, 238, 237, 239, 240, 96, 95, 484, 485, 483, 481, 54, 55, 306, 308, 309, 327, 328, 310, 312, 311, 53, 432, 438, 439, 441, 443, 89), (474, 94, 100, 152, 101, 102, 516, 513, 515, 514, 512, 511, 510, 509, 508, 507, 501, 494, 495, 502, 506, 50, 314, 316, 320, 326, 325, 324, 319, 318, 317, 315, 58, 59, 476, 475)])
_uv = me_cube_001.uv_layers.new(name='UVMap')
_uv.uv.foreach_set('vector', [0.4999, 0.8317, 0.4992, 0.8438, 0.4962, 0.8313, 0.4999, 0.8317, 0.5055, 0.8514, 0.4992, 0.8438, 0.5055, 0.8514, 0.5031, 0.8564, 0.4992, 0.8438, 0.514, 0.856, 0.516, 0.8663, 0.5076, 0.8654, 0.5149, 0.872, 0.5084, 0.877, 0.5079, 0.8724, 0.4962, 0.8313, 0.4992, 0.8438, 0.5031, 0.8564, 0.5023, 0.8651, 0.4974, 0.8761, 0.4927, 0.8824, 0.2329, 0.743, 0.2287, 0.7394, 0.2251, 0.7269, 0.2297, 0.7195, 0.2334, 0.7158, 0.2382, 0.7168, 0.2424, 0.7173, 0.2547, 0.7175, 0.2667, 0.7212, 0.2784, 0.7185, 0.2911, 0.7168, 0.48, 0.7849, 0.4853, 0.7954, 0.489, 0.8123, 0.4928, 0.819, 0.4974, 0.8761, 0.5005, 0.8785, 0.4968, 0.8831, 0.4927, 0.8824, 0.4968, 0.8831, 0.4929, 0.8879, 0.4893, 0.887, 0.4858, 0.8917, 0.4927, 0.8824, 0.4893, 0.887, 0.4929, 0.8879, 0.4894, 0.8926, 0.4858, 0.8917, 0.4857, 0.8962, 0.4816, 0.8963, 0.4858, 0.8917, 0.4894, 0.8926, 0.4857, 0.8962, 0.4816, 0.8963, 0.482, 0.9009, 0.4775, 0.9009, 0.4964, 0.816, 0.4962, 0.8313, 0.4928, 0.819, 0.4999, 0.8317, 0.4962, 0.8313, 0.4964, 0.816, 0.531, 0.871, 0.5297, 0.8754, 0.5279, 0.8712, 0.4761, 0.5851, 0.4673, 0.5853, 0.4673, 0.5774, 0.4956, 0.5863, 0.492, 0.5936, 0.4868, 0.5856, 0.5085, 0.586, 0.5192, 0.5924, 0.5044, 0.5937, 0.4692, 0.5953, 0.4608, 0.5994, 0.4609, 0.5832, 0.4692, 0.5953, 0.4793, 0.5932, 0.492, 0.5936, 0.5044, 0.5937, 0.5192, 0.5924, 0.5246, 0.5998, 0.5392, 0.5994, 0.5506, 0.5997, 0.5541, 0.6066, 0.57, 0.6081, 0.5775, 0.6203, 0.586, 0.6407, 0.5966, 0.6581, 0.6535, 0.654, 0.6632, 0.6668, 0.6757, 0.6818, 0.5291, 0.7321, 0.505, 0.7314, 0.4844, 0.7409, 0.4783, 0.7412, 0.3574, 0.6697, 0.3525, 0.6689, 0.4187, 0.6714, 0.4192, 0.6529, 0.4296, 0.6465, 0.4399, 0.637, 0.4471, 0.625, 0.4466, 0.619, 0.4555, 0.6139, 0.4664, 0.608, 0.5344, 0.5926, 0.5392, 0.5994, 0.5246, 0.5998, 0.5344, 0.5926, 0.5506, 0.5997, 0.5392, 0.5994, 0.4692, 0.5953, 0.4664, 0.608, 0.4608, 0.5994, 0.4664, 0.608, 0.4555, 0.6139, 0.4519, 0.6069, 0.4673, 0.5774, 0.4596, 0.5769, 0.4599, 0.5688, 0.4555, 0.6139, 0.4466, 0.619, 0.4519, 0.6069, 0.7197, 0.5982, 0.7126, 0.6041, 0.7133, 0.5971, 0.7126, 0.6041, 0.7048, 0.6058, 0.7133, 0.5971, 0.7048, 0.6058, 0.6986, 0.6099, 0.6926, 0.6131, 0.7126, 0.6041, 0.7073, 0.6123, 0.7048, 0.6058, 0.6986, 0.6099, 0.7073, 0.6123, 0.7002, 0.6137, 0.7093, 0.6266, 0.7019, 0.6288, 0.6978, 0.623, 0.7093, 0.6266, 0.7169, 0.6318, 0.7088, 0.6326, 0.7088, 0.6326, 0.7078, 0.6365, 0.7003, 0.6359, 0.7169, 0.6318, 0.7078, 0.6365, 0.7088, 0.6326, 0.7273, 0.6369, 0.7078, 0.6365, 0.7169, 0.6318, 0.7273, 0.6369, 0.7273, 0.6423, 0.7078, 0.6365, 0.7388, 0.6409, 0.7273, 0.6423, 0.7273, 0.6369, 0.7003, 0.6359, 0.706, 0.6414, 0.6956, 0.6438, 0.747, 0.6423, 0.7465, 0.6466, 0.7388, 0.6409, 0.7578, 0.6475, 0.7567, 0.652, 0.7465, 0.6466, 0.7578, 0.6475, 0.7636, 0.6528, 0.7567, 0.652, 0.7567, 0.6424, 0.7694, 0.6582, 0.7636, 0.6528, 0.7636, 0.6528, 0.7627, 0.6574, 0.7567, 0.652, 0.7694, 0.6582, 0.7627, 0.6574, 0.7636, 0.6528, 0.7694, 0.6582, 0.7682, 0.663, 0.7627, 0.6574, 0.6956, 0.6438, 0.6938, 0.6488, 0.686, 0.6468, 0.6872, 0.6356, 0.7003, 0.6359, 0.6956, 0.6438, 0.7014, 0.6186, 0.6978, 0.623, 0.6915, 0.6176, 0.4815, 0.09947, 0.4812, 0.1039, 0.4749, 0.09945, 0.4913, 0.1013, 0.4885, 0.1033, 0.4855, 0.09966, 0.4885, 0.1033, 0.4925, 0.1071, 0.4812, 0.1039, 0.4913, 0.1013, 0.4925, 0.1071, 0.4885, 0.1033, 0.5082, 0.1032, 0.516, 0.107, 0.5061, 0.107, 0.5194, 0.1017, 0.5243, 0.107, 0.516, 0.107, 0.4925, 0.1071, 0.4958, 0.1177, 0.4812, 0.1039, 0.4958, 0.1177, 0.4971, 0.1248, 0.4927, 0.1277, 0.4927, 0.1277, 0.4942, 0.1347, 0.4877, 0.1345, 0.4971, 0.1248, 0.4942, 0.1347, 0.4927, 0.1277, 0.4877, 0.1345, 0.4942, 0.1347, 0.4891, 0.1393, 0.4877, 0.1345, 0.4891, 0.1393, 0.4852, 0.1434, 0.4817, 0.1489, 0.4821, 0.1568, 0.4768, 0.158, 0.4817, 0.1489, 0.4852, 0.1434, 0.4821, 0.1568, 0.4768, 0.158, 0.4821, 0.1568, 0.4783, 0.1626, 0.4768, 0.158, 0.4783, 0.1626, 0.4747, 0.1694, 0.5194, 0.1017, 0.529, 0.1068, 0.5243, 0.107, 0.471, 0.1688, 0.4747, 0.1694, 0.471, 0.1828, 0.4812, 0.1039, 0.471, 0.107, 0.4749, 0.09945, 0.4938, 0.3312, 0.4899, 0.3392, 0.49, 0.3302, 0.5217, 0.4104, 0.5206, 0.4188, 0.5151, 0.4164, 0.4988, 0.3237, 0.4938, 0.3312, 0.49, 0.3302, 0.4988, 0.3237, 0.5, 0.3312, 0.4938, 0.3312, 0.5036, 0.3237, 0.5087, 0.3286, 0.5036, 0.3312, 0.5288, 0.3686, 0.5273, 0.375, 0.5226, 0.3648, 0.5151, 0.4164, 0.5077, 0.4267, 0.5094, 0.4188, 0.2067, 0.6756, 0.1993, 0.6651, 0.2029, 0.6593, 0.206, 0.6847, 0.2018, 0.6825, 0.2067, 0.6756, 0.206, 0.6847, 0.2059, 0.6955, 0.2018, 0.6825, 0.193, 0.7048, 0.1977, 0.704, 0.2023, 0.7115, 0.1977, 0.704, 0.2095, 0.7033, 0.2083, 0.7107, 0.2059, 0.6955, 0.2102, 0.6942, 0.2095, 0.7033, 0.1993, 0.6651, 0.2018, 0.6825, 0.2059, 0.6955, 0.1977, 0.704, 0.193, 0.7048, 0.1831, 0.696, 0.173, 0.6903, 0.1661, 0.6829, 0.1615, 0.682, 0.1516, 0.6753, 0.4736, 0.9926, 0.4747, 1.0, 0.1431, 0.642, 0.1468, 0.6347, 0.1458, 0.6281, 0.1517, 0.629, 0.1573, 0.6221, 0.1599, 0.6157, 0.1723, 0.6097, 0.1799, 0.6134, 0.1897, 0.6133, 0.1954, 0.6172, 0.2005, 0.6176, 0.1954, 0.6307, 0.1966, 0.6476, 0.173, 0.6903, 0.1706, 0.6933, 0.1674, 0.689, 0.173, 0.6903, 0.1782, 0.6959, 0.1706, 0.6933, 0.173, 0.6903, 0.1831, 0.696, 0.1782, 0.6959, 0.1615, 0.682, 0.1557, 0.6804, 0.1516, 0.6753, 0.1615, 0.682, 0.16, 0.6856, 0.1557, 0.6804, 0.5807, 0.9428, 0.5835, 0.9337, 0.5888, 0.9257, 0.5835, 0.9337, 0.584, 0.9258, 0.5888, 0.9257, 0.584, 0.9258, 0.5872, 0.9147, 0.5892, 0.9188, 0.1594, 0.57, 0.1605, 0.576, 0.1523, 0.5809, 0.7906, 0.5699, 0.7952, 0.5754, 0.7843, 0.5732, 0.8048, 0.5765, 0.804, 0.5796, 0.7952, 0.5754, 0.8048, 0.5765, 0.8087, 0.5809, 0.804, 0.5796, 0.8087, 0.5809, 0.8048, 0.5765, 0.8156, 0.5811, 0.8196, 0.5879, 0.8202, 0.5851, 0.8246, 0.5892, 0.8273, 0.5846, 0.8276, 0.5768, 0.8295, 0.5893, 0.8304, 0.5727, 0.828, 0.5633, 0.8321, 0.5576, 0.8276, 0.5768, 0.828, 0.5633, 0.8304, 0.5727, 0.828, 0.5633, 0.8269, 0.5571, 0.8321, 0.5576, 0.8139, 0.5857, 0.8156, 0.5811, 0.8202, 0.5851, 0.8273, 0.5972, 0.8196, 0.5879, 0.8246, 0.5892, 0.3389, 0.6864, 0.349, 0.665, 0.3525, 0.6689, 0.3525, 0.6689, 0.349, 0.665, 0.3576, 0.6541, 0.349, 0.665, 0.4651, 0.7306, 0.4734, 0.7333, 0.4783, 0.7412, 0.4763, 0.7615, 0.3092, 0.716, 0.3017, 0.7139, 0.2911, 0.7168, 0.2784, 0.7185, 0.269, 0.7139, 0.2504, 0.7065, 0.2551, 0.7009, 0.2557, 0.6954, 0.2616, 0.6937, 0.2741, 0.6859, 0.2834, 0.6747, 0.2928, 0.6664, 0.3209, 0.6512, 0.3234, 0.646, 0.348, 0.6367, 0.3558, 0.6403, 0.3771, 0.6416, 0.358, 0.6484, 0.3741, 0.6447, 0.3901, 0.6498, 0.4085, 0.6563, 0.6941, 0.668, 0.6895, 0.6654, 0.6812, 0.6576, 0.6941, 0.668, 0.7005, 0.6749, 0.6921, 0.669, 0.7022, 0.6915, 0.7042, 0.6882, 0.7162, 0.6907, 0.6895, 0.6654, 0.6921, 0.669, 0.681, 0.6598, 0.7022, 0.6915, 0.6872, 0.6822, 0.7042, 0.6882, 0.678, 0.6799, 0.6757, 0.6818, 0.6632, 0.6668, 0.678, 0.6799, 0.6872, 0.6822, 0.6814, 0.6848, 0.6872, 0.6822, 0.688, 0.6852, 0.6814, 0.6848, 0.6924, 0.6644, 0.6812, 0.6576, 0.673, 0.654, 0.7111, 0.6859, 0.7162, 0.6907, 0.7069, 0.6847, 0.6603, 0.6565, 0.6632, 0.6668, 0.6535, 0.654, 0.3268, 0.5532, 0.3218, 0.5532, 0.3192, 0.5466, 0.297, 0.5463, 0.287, 0.5458, 0.2883, 0.5418, 0.3086, 0.5568, 0.3139, 0.5641, 0.3035, 0.5573, 0.339, 0.5743, 0.3311, 0.5714, 0.3345, 0.5703, 0.3245, 0.578, 0.3207, 0.5774, 0.3216, 0.574, 0.3255, 0.5731, 0.325, 0.5678, 0.3311, 0.5714, 0.3216, 0.574, 0.3207, 0.5774, 0.3188, 0.5701, 0.328, 0.5591, 0.3299, 0.5652, 0.3218, 0.5532, 0.3207, 0.5774, 0.3244, 0.583, 0.3208, 0.5828, 0.3188, 0.5701, 0.3035, 0.5573, 0.3139, 0.5641, 0.322, 0.5448, 0.3192, 0.5466, 0.3153, 0.5389, 0.322, 0.5448, 0.3268, 0.5532, 0.3192, 0.5466, 0.6711, 0.5789, 0.6851, 0.5661, 0.6731, 0.5816, 0.709, 0.5475, 0.703, 0.5463, 0.7124, 0.5413, 0.6966, 0.5575, 0.6916, 0.5572, 0.7022, 0.5492, 0.6916, 0.5572, 0.687, 0.558, 0.6913, 0.5496, 0.6916, 0.5572, 0.6851, 0.5661, 0.687, 0.558, 0.7202, 0.5382, 0.7124, 0.5413, 0.7157, 0.5352, 0.2106, 0.6129, 0.208, 0.617, 0.2018, 0.6131, 0.2018, 0.6348, 0.1954, 0.6307, 0.2005, 0.6176, 0.2029, 0.6593, 0.1966, 0.6476, 0.2018, 0.6348, 0.1954, 0.6172, 0.1897, 0.6133, 0.2018, 0.6131, 0.1799, 0.6134, 0.1723, 0.6097, 0.1798, 0.6085, 0.1723, 0.6097, 0.1705, 0.6055, 0.1798, 0.6085, 0.1723, 0.6097, 0.1599, 0.6157, 0.1644, 0.6093, 0.1653, 0.6053, 0.1606, 0.6031, 0.1609, 0.598, 0.1599, 0.6157, 0.1583, 0.6128, 0.1644, 0.6093, 0.1606, 0.6031, 0.1573, 0.5978, 0.1609, 0.598, 0.1583, 0.6128, 0.1521, 0.6176, 0.1606, 0.6031, 0.1599, 0.6157, 0.1521, 0.6176, 0.1583, 0.6128, 0.1573, 0.6221, 0.1517, 0.629, 0.1517, 0.6236, 0.1517, 0.629, 0.1458, 0.6281, 0.1517, 0.6236, 0.1468, 0.6347, 0.1422, 0.637, 0.1458, 0.6281, 0.1468, 0.6347, 0.1431, 0.642, 0.1422, 0.637, 0.4768, 0.158, 0.4747, 0.1694, 0.1385, 0.5945, 0.1487, 0.59, 0.1529, 0.5861, 0.1594, 0.5915, 0.1573, 0.5978, 0.1606, 0.6031, 0.1521, 0.6176, 0.1517, 0.6236, 0.1458, 0.6281, 0.1422, 0.637, 0.4812, 0.1039, 0.4958, 0.1177, 0.4927, 0.1277, 0.4877, 0.1345, 0.4852, 0.1434, 0.4817, 0.1489, 0.1431, 0.642, 0.1358, 0.6509, 0.1422, 0.637, 0.2194, 0.6127, 0.208, 0.617, 0.2106, 0.6129, 0.1431, 0.642, 0.1382, 0.6556, 0.1358, 0.6509, 0.1385, 0.5945, 0.1465, 0.5863, 0.1487, 0.59, 0.4784, 0.9957, 0.4736, 0.9926, 0.4747, 0.9851, 0.4784, 0.9957, 0.4747, 1.0, 0.4736, 0.9926, 0.4747, 0.9851, 0.4736, 0.9926, 0.471, 0.982, 0.4747, 0.9851, 0.471, 0.982, 0.471, 0.9761, 0.8241, 0.6572, 0.8287, 0.6482, 0.8288, 0.6521, 0.8389, 0.6399, 0.8396, 0.6436, 0.834, 0.6439, 0.8273, 0.5972, 0.8343, 0.6037, 0.8363, 0.6117, 0.8273, 0.5972, 0.8323, 0.5972, 0.8343, 0.6037, 0.8383, 0.6249, 0.8443, 0.6268, 0.845, 0.6354, 0.8383, 0.6249, 0.843, 0.6182, 0.8443, 0.6268, 0.8558, 0.6358, 0.8628, 0.6394, 0.8537, 0.6395, 0.8664, 0.6431, 0.8749, 0.6433, 0.861, 0.6493, 0.8558, 0.6358, 0.8744, 0.6394, 0.8628, 0.6394, 0.8273, 0.5972, 0.8295, 0.5893, 0.8323, 0.5972, 0.8744, 0.6394, 0.8749, 0.6433, 0.8664, 0.6431, 0.8288, 0.6521, 0.8344, 0.6521, 0.829, 0.656, 0.8241, 0.6572, 0.8288, 0.6521, 0.829, 0.656, 0.4941, 0.3073, 0.5, 0.3055, 0.5018, 0.3137, 0.5018, 0.3137, 0.5, 0.3055, 0.5036, 0.2987, 0.495, 0.285, 0.5, 0.2815, 0.5, 0.3055, 0.5036, 0.2987, 0.5, 0.2815, 0.5038, 0.2799, 0.5069, 0.2794, 0.5072, 0.2689, 0.5118, 0.2697, 0.5118, 0.2697, 0.5109, 0.2599, 0.5145, 0.2594, 0.5118, 0.2697, 0.5072, 0.2689, 0.5109, 0.2599, 0.4964, 0.2697, 0.4971, 0.26, 0.5, 0.2697, 0.4928, 0.2613, 0.4971, 0.26, 0.4964, 0.2697, 0.5181, 0.2599, 0.5145, 0.2594, 0.5175, 0.25, 0.4883, 0.2599, 0.4896, 0.2504, 0.4928, 0.2613, 0.49, 0.3302, 0.4941, 0.3073, 0.4988, 0.3237, 0.5253, 0.2401, 0.5319, 0.2303, 0.529, 0.2401, 0.5258, 0.25, 0.5253, 0.2401, 0.529, 0.2401, 0.2246, 0.582, 0.2282, 0.5744, 0.2314, 0.5813, 0.2282, 0.5744, 0.2344, 0.5691, 0.2314, 0.5813, 0.2505, 0.5544, 0.2469, 0.5535, 0.2508, 0.5475, 0.255, 0.5491, 0.2508, 0.5475, 0.2554, 0.542, 0.2469, 0.5535, 0.241, 0.5502, 0.2508, 0.5475, 0.2592, 0.5438, 0.2554, 0.542, 0.2633, 0.5389, 0.2633, 0.5389, 0.2624, 0.5333, 0.2685, 0.5346, 0.2685, 0.5346, 0.2737, 0.5309, 0.279, 0.5378, 0.2624, 0.5333, 0.2582, 0.522, 0.2623, 0.5278, 0.2623, 0.5278, 0.2626, 0.5224, 0.2664, 0.5287, 0.2582, 0.522, 0.2626, 0.5224, 0.2623, 0.5278, 0.2582, 0.522, 0.258, 0.5159, 0.2626, 0.5224, 0.2541, 0.5161, 0.258, 0.5159, 0.2582, 0.522, 0.2541, 0.5161, 0.2544, 0.5096, 0.258, 0.5159, 0.279, 0.5378, 0.2883, 0.5418, 0.287, 0.5458, 0.7205, 0.5915, 0.7343, 0.5822, 0.7422, 0.5797, 0.7172, 0.5865, 0.7289, 0.5786, 0.7205, 0.5915, 0.7289, 0.5786, 0.7431, 0.5695, 0.7343, 0.5822, 0.7474, 0.5705, 0.753, 0.5652, 0.7422, 0.5797, 0.7474, 0.5705, 0.7431, 0.5695, 0.748, 0.5633, 0.753, 0.5652, 0.748, 0.5633, 0.7536, 0.5599, 0.7536, 0.5599, 0.7533, 0.5479, 0.761, 0.5598, 0.7489, 0.5524, 0.7415, 0.546, 0.7494, 0.5434, 0.7415, 0.546, 0.745, 0.5327, 0.7456, 0.538, 0.745, 0.5327, 0.7468, 0.5259, 0.7498, 0.5318, 0.745, 0.5327, 0.7411, 0.5273, 0.7468, 0.5259, 0.745, 0.5327, 0.7268, 0.53, 0.7411, 0.5273, 0.7202, 0.5382, 0.7157, 0.5352, 0.7268, 0.53, 0.7411, 0.5273, 0.7268, 0.53, 0.7416, 0.5216, 0.7416, 0.5216, 0.7307, 0.5165, 0.7381, 0.5105, 0.4775, 0.4703, 0.4739, 0.4674, 0.4779, 0.4615, 0.4683, 0.4892, 0.4729, 0.4798, 0.4775, 0.4703, 0.4804, 0.4704, 0.4822, 0.4604, 0.4893, 0.4519, 0.4963, 0.4427, 0.4977, 0.4341, 0.5077, 0.4267, 0.5223, 0.4271, 0.5271, 0.4369, 0.5287, 0.4518, 0.5304, 0.4609, 0.6935, 0.5434, 0.6913, 0.5496, 0.687, 0.558, 0.6063, 0.5882, 0.6059, 0.6016, 0.5957, 0.599, 0.5842, 0.6003, 0.5344, 0.5926, 0.5192, 0.5924, 0.5085, 0.586, 0.4956, 0.5863, 0.4868, 0.5856, 0.4673, 0.5774, 0.4613, 0.5611, 0.4567, 0.5518, 0.4496, 0.5506, 0.357, 0.5781, 0.347, 0.5733, 0.4664, 0.5221, 0.4677, 0.5083, 0.4893, 0.4519, 0.4859, 0.4495, 0.4927, 0.4416, 0.4963, 0.4427, 0.4927, 0.4416, 0.4977, 0.4341, 0.4729, 0.4798, 0.4695, 0.4777, 0.4739, 0.4674, 0.4977, 0.4341, 0.5025, 0.4253, 0.5077, 0.4267, 0.3204, 0.6416, 0.325, 0.6396, 0.3234, 0.646, 0.3234, 0.646, 0.3331, 0.6397, 0.348, 0.6367, 0.325, 0.6396, 0.325, 0.636, 0.3331, 0.6397, 0.3403, 0.6358, 0.3483, 0.6302, 0.348, 0.6367, 0.3446, 0.6206, 0.3481, 0.6238, 0.3483, 0.6302, 0.3481, 0.6238, 0.3575, 0.6171, 0.3483, 0.6302, 0.3446, 0.6206, 0.3575, 0.6171, 0.3481, 0.6238, 0.3498, 0.6093, 0.3575, 0.6171, 0.3446, 0.6206, 0.3477, 0.6062, 0.3589, 0.6061, 0.3498, 0.6093, 0.3477, 0.6062, 0.3596, 0.602, 0.3589, 0.6061, 0.3477, 0.6062, 0.3603, 0.5982, 0.3596, 0.602, 0.3589, 0.6061, 0.3681, 0.5997, 0.3575, 0.6171, 0.3596, 0.602, 0.3681, 0.5997, 0.3589, 0.6061, 0.3603, 0.5982, 0.3681, 0.5997, 0.3596, 0.602, 0.358, 0.6484, 0.3771, 0.6416, 0.3741, 0.6447, 0.363, 0.6367, 0.3771, 0.6416, 0.3558, 0.6403, 0.3941, 0.6479, 0.4085, 0.6563, 0.3901, 0.6498, 0.4209, 0.647, 0.4296, 0.6465, 0.4192, 0.6529, 0.4303, 0.6363, 0.4399, 0.637, 0.4296, 0.6465, 0.4382, 0.625, 0.439, 0.6308, 0.431, 0.6306, 0.3041, 0.6306, 0.3058, 0.6285, 0.3149, 0.6326, 0.4466, 0.619, 0.4471, 0.625, 0.4382, 0.625, 0.439, 0.6308, 0.4471, 0.625, 0.4399, 0.637, 0.4085, 0.6563, 0.4187, 0.6714, 0.4103, 0.6675, 0.6915, 0.6176, 0.6832, 0.6217, 0.6774, 0.6177, 0.6519, 0.6215, 0.644, 0.6212, 0.6426, 0.6168, 0.6488, 0.648, 0.642, 0.6373, 0.6512, 0.6349, 0.6426, 0.6168, 0.6328, 0.6171, 0.6332, 0.6131, 0.6332, 0.6131, 0.6239, 0.6081, 0.6426, 0.6168, 0.6332, 0.6131, 0.6328, 0.6171, 0.6219, 0.6126, 0.5943, 0.6052, 0.5957, 0.599, 0.6059, 0.6016, 0.5943, 0.6052, 0.5842, 0.6003, 0.5957, 0.599, 0.5966, 0.6412, 0.586, 0.6407, 0.5872, 0.633, 0.5966, 0.6412, 0.5966, 0.6581, 0.586, 0.6407, 0.5787, 0.6094, 0.5842, 0.6003, 0.5943, 0.6052, 0.5775, 0.6203, 0.5787, 0.6094, 0.6016, 0.6159, 0.5775, 0.6203, 0.57, 0.6081, 0.5787, 0.6094, 0.5672, 0.6013, 0.5344, 0.5926, 0.5842, 0.6003, 0.6559, 0.6543, 0.6469, 0.6532, 0.6488, 0.648, 0.6061, 0.6594, 0.5978, 0.6644, 0.5966, 0.6581, 0.5541, 0.6066, 0.5506, 0.5997, 0.5672, 0.6013, 0.4928, 0.819, 0.4904, 0.8015, 0.4964, 0.816, 0.489, 0.8123, 0.4904, 0.8015, 0.4928, 0.819, 0.4853, 0.7954, 0.4869, 0.7854, 0.4904, 0.8015, 0.48, 0.7849, 0.4869, 0.7854, 0.4853, 0.7954, 0.48, 0.7849, 0.4808, 0.7653, 0.4869, 0.7854, 0.4708, 0.7806, 0.4763, 0.7615, 0.48, 0.7849, 0.4808, 0.7653, 0.4763, 0.7615, 0.4796, 0.7508, 0.501, 0.7407, 0.4844, 0.7409, 0.505, 0.7314, 0.4783, 0.7412, 0.4734, 0.7333, 0.464, 0.7168, 0.2959, 0.6615, 0.2864, 0.6663, 0.2744, 0.669, 0.2928, 0.6664, 0.2834, 0.6747, 0.2864, 0.6663, 0.2864, 0.6663, 0.2681, 0.6789, 0.2744, 0.669, 0.2834, 0.6747, 0.2647, 0.6858, 0.2864, 0.6663, 0.2834, 0.6747, 0.2741, 0.6859, 0.2647, 0.6858, 0.2741, 0.6859, 0.2616, 0.6937, 0.2647, 0.6858, 0.2551, 0.7009, 0.2504, 0.7065, 0.2509, 0.7011, 0.2425, 0.7063, 0.238, 0.7112, 0.2465, 0.7011, 0.2425, 0.7063, 0.2465, 0.7078, 0.2423, 0.7118, 0.238, 0.7112, 0.2334, 0.7158, 0.2261, 0.7141, 0.238, 0.7112, 0.2382, 0.7168, 0.2334, 0.7158, 0.2465, 0.7078, 0.2424, 0.7173, 0.2423, 0.7118, 0.2547, 0.7175, 0.2424, 0.7173, 0.2465, 0.7078, 0.269, 0.7139, 0.2784, 0.7185, 0.2667, 0.7212, 0.2297, 0.7195, 0.2251, 0.7269, 0.2257, 0.7188, 0.2251, 0.7269, 0.2198, 0.7332, 0.221, 0.7221, 0.2287, 0.7394, 0.224, 0.7392, 0.2251, 0.7269, 0.2166, 0.72, 0.2198, 0.7332, 0.2119, 0.7169, 0.7798, 0.6705, 0.7782, 0.6744, 0.7735, 0.6687, 0.7841, 0.6764, 0.7782, 0.6744, 0.7798, 0.6705, 0.7841, 0.6764, 0.782, 0.6796, 0.7782, 0.6744, 0.7702, 0.6982, 0.7693, 0.7035, 0.7654, 0.7033, 0.778, 0.6989, 0.7732, 0.7037, 0.7737, 0.6986, 0.7611, 0.703, 0.7566, 0.7083, 0.749, 0.7076, 0.7611, 0.703, 0.7612, 0.7086, 0.7566, 0.7083, 0.7566, 0.7083, 0.7572, 0.714, 0.7533, 0.7148, 0.7454, 0.7128, 0.7535, 0.7255, 0.741, 0.7065, 0.7494, 0.7133, 0.7533, 0.7148, 0.7535, 0.7255, 0.757, 0.7303, 0.7535, 0.7255, 0.7533, 0.7148, 0.757, 0.7303, 0.7533, 0.7311, 0.7535, 0.7255, 0.673, 0.654, 0.6914, 0.6567, 0.6924, 0.6644, 0.7746, 0.6641, 0.7735, 0.6687, 0.7682, 0.663, 0.7798, 0.6705, 0.7735, 0.6687, 0.7746, 0.6641, 0.7861, 0.6838, 0.7808, 0.6864, 0.782, 0.6796, 0.7842, 0.6892, 0.7737, 0.6986, 0.7808, 0.6864, 0.7829, 0.6939, 0.778, 0.6989, 0.7737, 0.6986, 0.2251, 0.5951, 0.2203, 0.6001, 0.2252, 0.5875, 0.2251, 0.5951, 0.2201, 0.6075, 0.2203, 0.6001, 0.2459, 0.6076, 0.2533, 0.6126, 0.2321, 0.6077, 0.225, 0.6126, 0.224, 0.6168, 0.2194, 0.6127, 0.2673, 0.6124, 0.2706, 0.6159, 0.2609, 0.6171, 0.2673, 0.6124, 0.2799, 0.617, 0.2706, 0.6159, 0.2289, 0.6208, 0.2248, 0.6209, 0.224, 0.6168, 0.2289, 0.6208, 0.2286, 0.625, 0.2248, 0.6209, 0.2334, 0.6288, 0.2286, 0.625, 0.2289, 0.6208, 0.2706, 0.6159, 0.2911, 0.6249, 0.2609, 0.6171, 0.2334, 0.6288, 0.2308, 0.6309, 0.2286, 0.625, 0.2983, 0.6234, 0.3041, 0.6306, 0.2911, 0.6249, 0.2334, 0.6288, 0.2491, 0.6424, 0.2308, 0.6309, 0.2334, 0.6288, 0.2585, 0.6447, 0.2491, 0.6424, 0.2694, 0.6469, 0.2639, 0.6499, 0.2585, 0.6447, 0.2694, 0.6469, 0.2712, 0.654, 0.2639, 0.6499, 0.2334, 0.6288, 0.225, 0.6126, 0.2533, 0.6126, 0.2609, 0.6171, 0.2911, 0.6249, 0.3041, 0.6306, 0.3204, 0.6416, 0.3049, 0.6518, 0.2855, 0.6507, 0.2694, 0.6469, 0.2585, 0.6447, 0.3058, 0.6285, 0.3041, 0.6306, 0.2983, 0.6234, 0.2855, 0.6507, 0.285, 0.6578, 0.2804, 0.6535, 0.2201, 0.6075, 0.2194, 0.6127, 0.2154, 0.6087, 0.2201, 0.6075, 0.2154, 0.6087, 0.2203, 0.6001, 0.5023, 0.8651, 0.5031, 0.8564, 0.5055, 0.8514, 0.5076, 0.8654, 0.5055, 0.8514, 0.514, 0.856, 0.5076, 0.8654, 0.5041, 0.8725, 0.5023, 0.8651, 0.5076, 0.8654, 0.5079, 0.8724, 0.5023, 0.8651, 0.5041, 0.8725, 0.4974, 0.8761, 0.5079, 0.8724, 0.5076, 0.8654, 0.516, 0.8663, 0.5149, 0.872, 0.5005, 0.8785, 0.4974, 0.8761, 0.5041, 0.8725, 0.5084, 0.877, 0.516, 0.8663, 0.5279, 0.8712, 0.5149, 0.872, 0.4857, 0.9008, 0.482, 0.9009, 0.4816, 0.8963, 0.4857, 0.8962, 0.5041, 0.8725, 0.5079, 0.8724, 0.5084, 0.877, 0.5149, 0.872, 0.5279, 0.8712, 0.5238, 0.8759, 0.5279, 0.8712, 0.5297, 0.8754, 0.5238, 0.8759, 0.4974, 0.8761, 0.4968, 0.8831, 0.4927, 0.8824, 0.4927, 0.8824, 0.4929, 0.8879, 0.4893, 0.887, 0.4893, 0.887, 0.4894, 0.8926, 0.4858, 0.8917, 0.4609, 0.5832, 0.4596, 0.5769, 0.4673, 0.5774, 0.4673, 0.5853, 0.4692, 0.5953, 0.4673, 0.5853, 0.4761, 0.5851, 0.4793, 0.5932, 0.4673, 0.5853, 0.4692, 0.5953, 0.4609, 0.5832, 0.4793, 0.5932, 0.4761, 0.5851, 0.4868, 0.5856, 0.492, 0.5936, 0.4956, 0.5863, 0.5044, 0.5937, 0.492, 0.5936, 0.4956, 0.5863, 0.5085, 0.586, 0.5044, 0.5937, 0.4609, 0.5832, 0.4608, 0.5994, 0.4519, 0.6069, 0.5192, 0.5924, 0.5344, 0.5926, 0.5246, 0.5998, 0.4608, 0.5994, 0.4664, 0.608, 0.4519, 0.6069, 0.4673, 0.5774, 0.4868, 0.5856, 0.4761, 0.5851, 0.7133, 0.5971, 0.7048, 0.6058, 0.6926, 0.6131, 0.7048, 0.6058, 0.7073, 0.6123, 0.6986, 0.6099, 0.7578, 0.6475, 0.7465, 0.6466, 0.747, 0.6423, 0.7567, 0.6424, 0.7019, 0.6288, 0.7093, 0.6266, 0.7088, 0.6326, 0.7003, 0.6359, 0.7078, 0.6365, 0.706, 0.6414, 0.7078, 0.6365, 0.7273, 0.6423, 0.706, 0.6414, 0.7388, 0.6409, 0.7465, 0.6466, 0.7273, 0.6423, 0.6956, 0.6438, 0.706, 0.6414, 0.6938, 0.6488, 0.706, 0.6414, 0.7273, 0.6423, 0.6938, 0.6488, 0.7273, 0.6423, 0.7465, 0.6466, 0.7567, 0.652, 0.7578, 0.6475, 0.7567, 0.6424, 0.7636, 0.6528, 0.7205, 0.5915, 0.7197, 0.5982, 0.7133, 0.5971, 0.6914, 0.6567, 0.673, 0.654, 0.686, 0.6468, 0.6938, 0.6488, 0.7694, 0.6582, 0.7746, 0.6641, 0.7682, 0.663, 0.6872, 0.6356, 0.7088, 0.6326, 0.7003, 0.6359, 0.6872, 0.6356, 0.7019, 0.6288, 0.7088, 0.6326, 0.7014, 0.6186, 0.6915, 0.6176, 0.6926, 0.6131, 0.7002, 0.6137, 0.4812, 0.1039, 0.4815, 0.09947, 0.4855, 0.09966, 0.4885, 0.1033, 0.6986, 0.6099, 0.7002, 0.6137, 0.6926, 0.6131, 0.4925, 0.1071, 0.4913, 0.1013, 0.4986, 0.1033, 0.4964, 0.1071, 0.5061, 0.107, 0.5, 0.1073, 0.4986, 0.1033, 0.5082, 0.1032, 0.4986, 0.1033, 0.5, 0.1073, 0.4964, 0.1071, 0.5082, 0.1032, 0.5194, 0.1017, 0.516, 0.107, 0.5061, 0.107, 0.5017, 0.1137, 0.5, 0.1073, 0.5017, 0.1137, 0.4958, 0.1177, 0.4964, 0.1071, 0.5, 0.1073, 0.4925, 0.1071, 0.4964, 0.1071, 0.4958, 0.1177, 0.4749, 0.09945, 0.474, 0.09672, 0.4783, 0.09604, 0.4815, 0.09947, 0.4836, 0.3419, 0.4835, 0.3361, 0.49, 0.3302, 0.4899, 0.3392, 0.5243, 0.107, 0.529, 0.1068, 0.5282, 0.1109, 0.5091, 0.3418, 0.5053, 0.3415, 0.5036, 0.3312, 0.5087, 0.3286, 0.4754, 0.3563, 0.4762, 0.3481, 0.4836, 0.3419, 0.4839, 0.3497, 0.5163, 0.3545, 0.5135, 0.3563, 0.5091, 0.3418, 0.5184, 0.3485, 0.5226, 0.3648, 0.52, 0.3665, 0.5163, 0.3545, 0.5184, 0.3485, 0.5206, 0.4188, 0.5217, 0.4104, 0.5275, 0.401, 0.5223, 0.4271, 0.5, 0.3312, 0.4988, 0.3237, 0.5036, 0.3237, 0.5036, 0.3312, 0.5077, 0.4267, 0.5151, 0.4164, 0.5206, 0.4188, 0.5223, 0.4271, 0.5094, 0.4188, 0.5077, 0.4267, 0.5025, 0.4253, 0.2102, 0.6942, 0.2059, 0.6955, 0.206, 0.6847, 0.2067, 0.6756, 0.2018, 0.6825, 0.1993, 0.6651, 0.1831, 0.696, 0.193, 0.7048, 0.1874, 0.7044, 0.1782, 0.6959, 0.2083, 0.7107, 0.2128, 0.7131, 0.2119, 0.7169, 0.2023, 0.7115, 0.2023, 0.7115, 0.1977, 0.704, 0.2083, 0.7107, 0.2133, 0.705, 0.2128, 0.7131, 0.2083, 0.7107, 0.2095, 0.7033, 0.1674, 0.689, 0.1615, 0.682, 0.1661, 0.6829, 0.173, 0.6903, 0.1977, 0.704, 0.2059, 0.6955, 0.2095, 0.7033, 0.2133, 0.705, 0.2095, 0.7033, 0.2102, 0.6942, 0.2172, 0.7153, 0.2166, 0.72, 0.2119, 0.7169, 0.2128, 0.7131, 0.2261, 0.7141, 0.2172, 0.7153, 0.2128, 0.7131, 0.2133, 0.705, 0.1706, 0.6933, 0.16, 0.6856, 0.1615, 0.682, 0.1674, 0.689, 0.5807, 0.9428, 0.584, 0.9258, 0.5835, 0.9337, 0.584, 0.9258, 0.5892, 0.9188, 0.5938, 0.9202, 0.5888, 0.9257, 0.5938, 0.9202, 0.5892, 0.9188, 0.5972, 0.9089, 0.5872, 0.9147, 0.5918, 0.9085, 0.5972, 0.9089, 0.5892, 0.9188, 0.5754, 0.9478, 0.5807, 0.9428, 0.583, 0.9451, 0.5778, 0.95, 0.583, 0.9451, 0.5807, 0.9428, 0.5888, 0.9257, 0.5955, 0.9037, 0.6025, 0.9038, 0.5972, 0.9089, 0.5918, 0.9085, 0.6118, 0.9076, 0.5938, 0.9202, 0.6025, 0.9038, 0.5938, 0.9202, 0.5972, 0.9089, 0.6025, 0.9038, 0.1529, 0.5861, 0.1465, 0.5863, 0.1523, 0.5809, 0.156, 0.5817, 0.1594, 0.5915, 0.1529, 0.5861, 0.156, 0.5817, 0.1605, 0.576, 0.1523, 0.5809, 0.1605, 0.576, 0.156, 0.5817, 0.1557, 0.5696, 0.1594, 0.57, 0.1523, 0.5809, 0.1465, 0.5863, 0.1529, 0.5861, 0.1487, 0.59, 0.804, 0.5796, 0.8087, 0.5809, 0.8139, 0.5857, 0.8087, 0.5809, 0.8156, 0.5811, 0.8139, 0.5857, 0.8273, 0.5846, 0.8295, 0.5893, 0.8246, 0.5892, 0.8202, 0.5851, 0.8139, 0.5857, 0.8202, 0.5851, 0.8196, 0.5879, 0.779, 0.5676, 0.7906, 0.5699, 0.7843, 0.5732, 0.8273, 0.5972, 0.8246, 0.5892, 0.8295, 0.5893, 0.8321, 0.5576, 0.8269, 0.5571, 0.8307, 0.5542, 0.3092, 0.716, 0.3004, 0.7234, 0.2911, 0.7168, 0.3017, 0.7139, 0.6941, 0.668, 0.6921, 0.669, 0.6895, 0.6654, 0.7069, 0.6847, 0.7162, 0.6907, 0.7042, 0.6882, 0.6895, 0.6654, 0.681, 0.6598, 0.6782, 0.6553, 0.7022, 0.6915, 0.688, 0.6852, 0.6872, 0.6822, 0.6603, 0.6565, 0.678, 0.6799, 0.6632, 0.6668, 0.6648, 0.6871, 0.6757, 0.6818, 0.6814, 0.6848, 0.6757, 0.6818, 0.678, 0.6799, 0.6814, 0.6848, 0.6924, 0.6644, 0.6941, 0.668, 0.6812, 0.6576, 0.7082, 0.6807, 0.7069, 0.6847, 0.7005, 0.6749, 0.7082, 0.6807, 0.7111, 0.6859, 0.7069, 0.6847, 0.6648, 0.6871, 0.6814, 0.6848, 0.6665, 0.6946, 0.297, 0.5463, 0.2999, 0.5519, 0.287, 0.5458, 0.2999, 0.5519, 0.3086, 0.5568, 0.3035, 0.5573, 0.3086, 0.5568, 0.3213, 0.5691, 0.3139, 0.5641, 0.338, 0.5691, 0.3404, 0.5647, 0.347, 0.5733, 0.343, 0.5743, 0.3244, 0.583, 0.3207, 0.5774, 0.3245, 0.578, 0.338, 0.5691, 0.343, 0.5743, 0.339, 0.5743, 0.3345, 0.5703, 0.3299, 0.5652, 0.3345, 0.5703, 0.3311, 0.5714, 0.325, 0.5678, 0.3404, 0.5647, 0.338, 0.5691, 0.3299, 0.5652, 0.338, 0.5691, 0.3345, 0.5703, 0.3299, 0.5652, 0.3188, 0.5701, 0.3213, 0.5691, 0.3255, 0.5731, 0.3216, 0.574, 0.3255, 0.5731, 0.3213, 0.5691, 0.325, 0.5678, 0.328, 0.5591, 0.3268, 0.5532, 0.3404, 0.5647, 0.3299, 0.5652, 0.3302, 0.5912, 0.3272, 0.5926, 0.3208, 0.5828, 0.3244, 0.583, 0.3268, 0.5532, 0.328, 0.5591, 0.3218, 0.5532, 0.3213, 0.5691, 0.3188, 0.5701, 0.3139, 0.5641, 0.357, 0.5781, 0.3525, 0.5789, 0.347, 0.5733, 0.6711, 0.5789, 0.6731, 0.5816, 0.6645, 0.5938, 0.6711, 0.5789, 0.687, 0.558, 0.6851, 0.5661, 0.709, 0.5475, 0.7022, 0.5492, 0.703, 0.5463, 0.7022, 0.5492, 0.6916, 0.5572, 0.6913, 0.5496, 0.6916, 0.5572, 0.6966, 0.5575, 0.6851, 0.5661, 0.2018, 0.6131, 0.208, 0.617, 0.2005, 0.6176, 0.2018, 0.6131, 0.2005, 0.6176, 0.1954, 0.6172, 0.2018, 0.6348, 0.1966, 0.6476, 0.1954, 0.6307, 0.1799, 0.6134, 0.1798, 0.6085, 0.1903, 0.6094, 0.1897, 0.6133, 0.1644, 0.6093, 0.1653, 0.6053, 0.1705, 0.6055, 0.1723, 0.6097, 0.1705, 0.6055, 0.1653, 0.6053, 0.1609, 0.598, 0.1606, 0.6031, 0.1653, 0.6053, 0.1644, 0.6093, 0.1583, 0.6128, 0.1521, 0.6176, 0.1599, 0.6157, 0.1573, 0.6221, 0.1517, 0.6236, 0.2154, 0.6087, 0.2194, 0.6127, 0.2106, 0.6129, 0.2029, 0.6593, 0.1993, 0.6651, 0.1966, 0.6476, 0.1609, 0.598, 0.1573, 0.5978, 0.1594, 0.5915, 0.4709, 0.9702, 0.4747, 0.9851, 0.471, 0.9761, 0.8344, 0.6521, 0.8288, 0.6521, 0.8287, 0.6482, 0.8341, 0.6477, 0.8451, 0.6396, 0.8389, 0.6399, 0.8393, 0.6361, 0.845, 0.6354, 0.8396, 0.6436, 0.8389, 0.6399, 0.8451, 0.6396, 0.8558, 0.6358, 0.8537, 0.6395, 0.8451, 0.6396, 0.845, 0.6354, 0.8393, 0.6361, 0.8383, 0.6249, 0.845, 0.6354, 0.8383, 0.6249, 0.8363, 0.6117, 0.843, 0.6182, 0.8363, 0.6117, 0.8404, 0.6063, 0.843, 0.6182, 0.8363, 0.6117, 0.8343, 0.6037, 0.8404, 0.6063, 0.8664, 0.6431, 0.8451, 0.6396, 0.8537, 0.6395, 0.8628, 0.6394, 0.8451, 0.6396, 0.8664, 0.6431, 0.861, 0.6493, 0.8628, 0.6394, 0.8744, 0.6394, 0.8664, 0.6431, 0.5036, 0.2697, 0.5072, 0.2689, 0.5069, 0.2794, 0.5038, 0.2799, 0.4941, 0.3073, 0.495, 0.285, 0.5, 0.3055, 0.5036, 0.2987, 0.5, 0.3055, 0.5, 0.2815, 0.5036, 0.2697, 0.5038, 0.2799, 0.5, 0.2815, 0.5, 0.2697, 0.5, 0.2697, 0.5, 0.2815, 0.495, 0.285, 0.4964, 0.2697, 0.495, 0.285, 0.4928, 0.2613, 0.4964, 0.2697, 0.4971, 0.26, 0.5072, 0.2689, 0.5036, 0.2697, 0.5, 0.2697, 0.5216, 0.2599, 0.5175, 0.25, 0.5258, 0.25, 0.5216, 0.2599, 0.5181, 0.2599, 0.5175, 0.25, 0.4971, 0.26, 0.4928, 0.2613, 0.4896, 0.2504, 0.4883, 0.2599, 0.4823, 0.25, 0.4896, 0.2504, 0.4896, 0.2504, 0.4823, 0.25, 0.4855, 0.2401, 0.4823, 0.25, 0.4819, 0.2401, 0.4855, 0.2401, 0.4819, 0.2401, 0.4757, 0.237, 0.4771, 0.2283, 0.5087, 0.3286, 0.5036, 0.3237, 0.5018, 0.3137, 0.5036, 0.3237, 0.4988, 0.3237, 0.5018, 0.3137, 0.4988, 0.3237, 0.4941, 0.3073, 0.5018, 0.3137, 0.2252, 0.5875, 0.2246, 0.582, 0.2314, 0.5813, 0.241, 0.5502, 0.2417, 0.5646, 0.2344, 0.5691, 0.2306, 0.5597, 0.2282, 0.5744, 0.2306, 0.5597, 0.2344, 0.5691, 0.2417, 0.5646, 0.241, 0.5502, 0.2469, 0.5535, 0.2505, 0.5544, 0.2508, 0.5475, 0.255, 0.5491, 0.255, 0.5491, 0.2554, 0.542, 0.2592, 0.5438, 0.2582, 0.522, 0.2624, 0.5333, 0.2633, 0.5389, 0.2554, 0.542, 0.2664, 0.5287, 0.2685, 0.5346, 0.2624, 0.5333, 0.2623, 0.5278, 0.2685, 0.5346, 0.2664, 0.5287, 0.2737, 0.5309, 0.2544, 0.5096, 0.2541, 0.5161, 0.2489, 0.5139, 0.2497, 0.5094, 0.7474, 0.5705, 0.7422, 0.5797, 0.7343, 0.5822, 0.7431, 0.5695, 0.7205, 0.5915, 0.7289, 0.5786, 0.7343, 0.5822, 0.761, 0.5598, 0.7713, 0.5613, 0.772, 0.5666, 0.753, 0.5652, 0.7474, 0.5705, 0.748, 0.5633, 0.753, 0.5652, 0.779, 0.5676, 0.772, 0.5666, 0.7713, 0.5613, 0.7533, 0.5479, 0.7536, 0.5599, 0.748, 0.5633, 0.7489, 0.5524, 0.753, 0.5652, 0.7536, 0.5599, 0.761, 0.5598, 0.7533, 0.5479, 0.7489, 0.5524, 0.7494, 0.5434, 0.7456, 0.538, 0.7498, 0.5318, 0.7494, 0.5434, 0.7415, 0.546, 0.7416, 0.5216, 0.7457, 0.5214, 0.7468, 0.5259, 0.7411, 0.5273, 0.7456, 0.538, 0.745, 0.5327, 0.7498, 0.5318, 0.745, 0.5327, 0.7202, 0.5382, 0.7268, 0.53, 0.7418, 0.516, 0.7473, 0.5135, 0.7457, 0.5214, 0.7416, 0.5216, 0.7416, 0.5216, 0.7268, 0.53, 0.7307, 0.5165, 0.7418, 0.516, 0.7416, 0.5216, 0.7381, 0.5105, 0.7547, 0.5047, 0.7457, 0.5214, 0.7473, 0.5135, 0.75, 0.504, 0.7381, 0.5105, 0.7307, 0.5165, 0.7311, 0.5077, 0.4613, 0.5611, 0.4534, 0.5594, 0.4567, 0.5518, 0.4729, 0.4798, 0.4739, 0.4674, 0.4775, 0.4703, 0.4779, 0.4615, 0.4822, 0.4604, 0.4804, 0.4704, 0.4775, 0.4703, 0.4822, 0.4604, 0.4859, 0.4495, 0.4893, 0.4519, 0.4893, 0.4519, 0.4927, 0.4416, 0.4963, 0.4427, 0.4673, 0.5774, 0.4599, 0.5688, 0.4613, 0.5611, 0.4683, 0.4892, 0.4695, 0.4777, 0.4729, 0.4798, 0.325, 0.636, 0.325, 0.6396, 0.3204, 0.6416, 0.3149, 0.6326, 0.3403, 0.6358, 0.348, 0.6367, 0.3331, 0.6397, 0.325, 0.636, 0.3234, 0.646, 0.325, 0.6396, 0.3331, 0.6397, 0.325, 0.636, 0.3149, 0.6326, 0.3403, 0.6358, 0.3403, 0.6358, 0.3446, 0.6206, 0.3483, 0.6302, 0.3558, 0.6403, 0.348, 0.6367, 0.363, 0.6367, 0.3498, 0.6093, 0.3589, 0.6061, 0.3575, 0.6171, 0.3741, 0.6447, 0.3941, 0.6479, 0.3901, 0.6498, 0.4399, 0.637, 0.4303, 0.6363, 0.431, 0.6306, 0.439, 0.6308, 0.3209, 0.6512, 0.3204, 0.6416, 0.3234, 0.646, 0.3204, 0.6416, 0.3041, 0.6306, 0.3149, 0.6326, 0.3681, 0.5997, 0.3603, 0.5982, 0.361, 0.5943, 0.3689, 0.5934, 0.439, 0.6308, 0.4382, 0.625, 0.4471, 0.625, 0.4085, 0.6563, 0.4192, 0.6529, 0.4187, 0.6714, 0.6664, 0.6213, 0.6602, 0.6176, 0.6774, 0.6177, 0.6832, 0.6217, 0.6602, 0.6176, 0.6664, 0.6213, 0.6519, 0.6215, 0.644, 0.6212, 0.6519, 0.6215, 0.652, 0.6249, 0.6428, 0.6271, 0.6428, 0.6271, 0.652, 0.6249, 0.6512, 0.6349, 0.642, 0.6373, 0.6059, 0.6016, 0.6148, 0.6032, 0.6219, 0.6126, 0.5943, 0.6052, 0.6332, 0.6131, 0.6219, 0.6126, 0.6239, 0.6081, 0.6239, 0.6081, 0.6219, 0.6126, 0.6148, 0.6032, 0.6328, 0.6171, 0.6016, 0.6159, 0.6219, 0.6126, 0.6219, 0.6126, 0.6016, 0.6159, 0.5943, 0.6052, 0.5672, 0.6013, 0.5842, 0.6003, 0.5787, 0.6094, 0.57, 0.6081, 0.6016, 0.6159, 0.5787, 0.6094, 0.5943, 0.6052, 0.5872, 0.633, 0.586, 0.6407, 0.5775, 0.6203, 0.57, 0.6081, 0.5541, 0.6066, 0.5672, 0.6013, 0.6978, 0.623, 0.6832, 0.6217, 0.6915, 0.6176, 0.5672, 0.6013, 0.5506, 0.5997, 0.5344, 0.5926, 0.6148, 0.6032, 0.6059, 0.6016, 0.6063, 0.5882, 0.489, 0.8123, 0.4853, 0.7954, 0.4904, 0.8015, 0.48, 0.7849, 0.4763, 0.7615, 0.4808, 0.7653, 0.4796, 0.7508, 0.4844, 0.7409, 0.501, 0.7407, 0.4796, 0.7508, 0.4783, 0.7412, 0.4844, 0.7409, 0.4796, 0.7508, 0.4763, 0.7615, 0.4783, 0.7412, 0.501, 0.7407, 0.505, 0.7314, 0.5291, 0.7321, 0.4575, 0.7151, 0.464, 0.7168, 0.4734, 0.7333, 0.4651, 0.7306, 0.2959, 0.6615, 0.2928, 0.6664, 0.2864, 0.6663, 0.2864, 0.6663, 0.2647, 0.6858, 0.2681, 0.6789, 0.261, 0.6897, 0.2681, 0.6789, 0.2647, 0.6858, 0.2616, 0.6937, 0.2616, 0.6937, 0.2557, 0.6954, 0.2571, 0.69, 0.261, 0.6897, 0.2571, 0.69, 0.2557, 0.6954, 0.2522, 0.6956, 0.2551, 0.7009, 0.2509, 0.7011, 0.2522, 0.6956, 0.2557, 0.6954, 0.2522, 0.6956, 0.2509, 0.7011, 0.2465, 0.7011, 0.2504, 0.7065, 0.2465, 0.7078, 0.2465, 0.7011, 0.2509, 0.7011, 0.2465, 0.7011, 0.2465, 0.7078, 0.2425, 0.7063, 0.2424, 0.7173, 0.2382, 0.7168, 0.238, 0.7112, 0.2423, 0.7118, 0.2465, 0.7011, 0.238, 0.7112, 0.2261, 0.7141, 0.2425, 0.7063, 0.2423, 0.7118, 0.238, 0.7112, 0.2504, 0.7065, 0.2547, 0.7175, 0.2465, 0.7078, 0.2297, 0.7195, 0.2257, 0.7188, 0.2261, 0.7141, 0.2334, 0.7158, 0.2504, 0.7065, 0.269, 0.7139, 0.2547, 0.7175, 0.2261, 0.7141, 0.2257, 0.7188, 0.2215, 0.7172, 0.221, 0.7221, 0.2215, 0.7172, 0.2257, 0.7188, 0.2251, 0.7269, 0.2547, 0.7175, 0.269, 0.7139, 0.2667, 0.7212, 0.2744, 0.669, 0.285, 0.6578, 0.2981, 0.6567, 0.2959, 0.6615, 0.2959, 0.6615, 0.2981, 0.6567, 0.3209, 0.6512, 0.2928, 0.6664, 0.2194, 0.7368, 0.2198, 0.7332, 0.2251, 0.7269, 0.224, 0.7392, 0.2166, 0.72, 0.2172, 0.7153, 0.2215, 0.7172, 0.221, 0.7221, 0.2119, 0.7169, 0.2198, 0.7332, 0.2194, 0.7368, 0.2166, 0.72, 0.221, 0.7221, 0.2198, 0.7332, 0.2261, 0.7141, 0.2215, 0.7172, 0.2172, 0.7153, 0.7732, 0.7037, 0.7693, 0.7035, 0.7702, 0.6982, 0.7737, 0.6986, 0.7702, 0.6982, 0.7654, 0.7033, 0.7611, 0.703, 0.757, 0.7373, 0.757, 0.7303, 0.7572, 0.714, 0.7566, 0.7083, 0.7612, 0.7086, 0.7651, 0.7088, 0.7654, 0.7033, 0.7693, 0.7035, 0.7732, 0.7037, 0.5843, 0.9032, 0.5918, 0.9085, 0.5872, 0.9147, 0.584, 0.9258, 0.5807, 0.9428, 0.5754, 0.9478, 0.5778, 0.95, 0.8344, 0.6521, 0.8341, 0.6477, 0.834, 0.6439, 0.8396, 0.6436, 0.8451, 0.6396, 0.861, 0.6493, 0.529, 0.1068, 0.5215, 0.9914, 0.5082, 0.1032, 0.4986, 0.1033, 0.4913, 0.1013, 0.4855, 0.09966, 0.4819, 0.9999, 0.4784, 0.9957, 0.4747, 0.9851, 0.4709, 0.9702, 0.1706, 0.6933, 0.1782, 0.6959, 0.1874, 0.7044, 0.193, 0.7048, 0.2023, 0.7115, 0.471, 0.9103, 0.4775, 0.9056, 0.4775, 0.9009, 0.482, 0.9009, 0.4857, 0.9008, 0.4857, 0.8962, 0.4894, 0.8926, 0.4929, 0.8879, 0.4968, 0.8831, 0.5005, 0.8785, 0.5084, 0.877, 0.5149, 0.872, 0.5238, 0.8759, 0.753, 0.7487, 0.7531, 0.744, 0.7651, 0.7088, 0.7612, 0.7086, 0.7611, 0.703, 0.7654, 0.7033, 0.7533, 0.7148, 0.7494, 0.7133, 0.749, 0.7076, 0.7566, 0.7083, 0.741, 0.7065, 0.749, 0.7076, 0.7454, 0.7128, 0.749, 0.7076, 0.7494, 0.7133, 0.7454, 0.7128, 0.7454, 0.7128, 0.7494, 0.7133, 0.7535, 0.7255, 0.7572, 0.714, 0.757, 0.7303, 0.7533, 0.7148, 0.757, 0.7373, 0.7531, 0.744, 0.7533, 0.7311, 0.757, 0.7303, 0.7841, 0.6764, 0.7861, 0.6838, 0.782, 0.6796, 0.7861, 0.6838, 0.7842, 0.6892, 0.7808, 0.6864, 0.7842, 0.6892, 0.7829, 0.6939, 0.7737, 0.6986, 0.7493, 0.7424, 0.7531, 0.744, 0.753, 0.7487, 0.225, 0.6126, 0.2194, 0.6127, 0.2201, 0.6075, 0.2321, 0.6077, 0.2321, 0.6077, 0.2533, 0.6126, 0.225, 0.6126, 0.2459, 0.6076, 0.2673, 0.6124, 0.2533, 0.6126, 0.225, 0.6126, 0.2289, 0.6208, 0.224, 0.6168, 0.225, 0.6126, 0.2334, 0.6288, 0.2289, 0.6208, 0.2533, 0.6126, 0.2673, 0.6124, 0.2609, 0.6171, 0.2706, 0.6159, 0.2799, 0.617, 0.2911, 0.6249, 0.2799, 0.617, 0.2983, 0.6234, 0.2911, 0.6249, 0.2308, 0.6309, 0.2491, 0.6424, 0.2521, 0.6455, 0.2712, 0.654, 0.2694, 0.6469, 0.2855, 0.6507, 0.2804, 0.6535, 0.2491, 0.6424, 0.2585, 0.6447, 0.2521, 0.6455, 0.2521, 0.6455, 0.2585, 0.6447, 0.2639, 0.6499, 0.285, 0.6578, 0.2855, 0.6507, 0.3049, 0.6518, 0.2981, 0.6567, 0.3204, 0.6416, 0.3209, 0.6512, 0.3049, 0.6518, 0.3049, 0.6518, 0.3209, 0.6512, 0.2981, 0.6567, 0.2804, 0.6535, 0.285, 0.6578, 0.2712, 0.654, 0.2194, 0.6127, 0.224, 0.6168, 0.208, 0.617, 0.2314, 0.5813, 0.2344, 0.5691, 0.2417, 0.5646, 0.2469, 0.5535, 0.2505, 0.5544, 0.255, 0.5491, 0.2592, 0.5438, 0.2633, 0.5389, 0.2685, 0.5346, 0.279, 0.5378, 0.287, 0.5458, 0.2999, 0.5519, 0.3035, 0.5573, 0.3188, 0.5701, 0.3207, 0.5774, 0.3208, 0.5828, 0.3272, 0.5926, 0.361, 0.5943, 0.3603, 0.5982, 0.3477, 0.6062, 0.3498, 0.6093, 0.3446, 0.6206, 0.3403, 0.6358, 0.3149, 0.6326, 0.3058, 0.6285, 0.2983, 0.6234, 0.2799, 0.617, 0.2673, 0.6124, 0.2459, 0.6076, 0.2321, 0.6077, 0.2201, 0.6075, 0.2251, 0.5951, 0.2252, 0.5875, 0.7022, 0.5492, 0.709, 0.5475, 0.7124, 0.5413, 0.7202, 0.5382, 0.745, 0.5327, 0.7415, 0.546, 0.7489, 0.5524, 0.748, 0.5633, 0.7431, 0.5695, 0.7289, 0.5786, 0.7172, 0.5865, 0.7205, 0.5915, 0.7133, 0.5971, 0.6926, 0.6131, 0.6915, 0.6176, 0.6774, 0.6177, 0.6602, 0.6176, 0.6519, 0.6215, 0.6426, 0.6168, 0.6239, 0.6081, 0.6645, 0.5938, 0.6731, 0.5816, 0.6851, 0.5661, 0.6966, 0.5575, 0.7015, 0.5293, 0.5271, 0.4369, 0.5223, 0.4271, 0.7311, 0.5077, 0.7307, 0.5165, 0.7268, 0.53, 0.7157, 0.5352, 0.7124, 0.5413, 0.703, 0.5463, 0.7022, 0.5492, 0.6913, 0.5496, 0.6935, 0.5434, 0.6974, 0.5366, 0.6895, 0.6654, 0.6559, 0.6543, 0.6488, 0.648, 0.6512, 0.6349, 0.652, 0.6249, 0.6519, 0.6215, 0.6664, 0.6213, 0.6832, 0.6217, 0.6978, 0.623, 0.7019, 0.6288, 0.6872, 0.6356, 0.6956, 0.6438, 0.686, 0.6468, 0.673, 0.654, 0.6812, 0.6576, 0.747, 0.6423, 0.7388, 0.6409, 0.7273, 0.6369, 0.7412, 0.6331, 0.7567, 0.6424, 0.6921, 0.669, 0.7005, 0.6749, 0.7069, 0.6847, 0.7042, 0.6882, 0.6872, 0.6822, 0.678, 0.6799, 0.6061, 0.6594, 0.5966, 0.6581, 0.5966, 0.6412, 0.5872, 0.633, 0.5775, 0.6203, 0.6016, 0.6159, 0.6328, 0.6171, 0.6426, 0.6168, 0.644, 0.6212, 0.6428, 0.6271, 0.642, 0.6373, 0.6488, 0.648, 0.6754, 0.654, 0.6782, 0.6553, 0.681, 0.6598, 0.4835, 0.3361, 0.4836, 0.3419, 0.2307, 0.5077, 0.2415, 0.5048, 0.2497, 0.5094, 0.2489, 0.5139, 0.2541, 0.5161, 0.2582, 0.522, 0.2554, 0.542, 0.2508, 0.5475, 0.241, 0.5502, 0.2306, 0.5597, 0.2282, 0.5744, 0.2246, 0.582, 0.2252, 0.5875, 0.2203, 0.6001, 0.2154, 0.6087, 0.2106, 0.6129, 0.2018, 0.6131, 0.1897, 0.6133, 0.1903, 0.6094, 0.1798, 0.6085, 0.1705, 0.6055, 0.1609, 0.598, 0.1594, 0.5915, 0.1605, 0.576, 0.471, 0.2206, 0.4771, 0.2283, 0.4757, 0.237, 0.4819, 0.2401, 0.4823, 0.25, 0.4883, 0.2599, 0.4928, 0.2613, 0.495, 0.285, 0.4941, 0.3073, 0.49, 0.3302, 0.5069, 0.2794, 0.5118, 0.2697, 0.5145, 0.2594, 0.5181, 0.2599, 0.5216, 0.2599, 0.8258, 0.5492, 0.8307, 0.5542, 0.8269, 0.5571, 0.828, 0.5633, 0.8276, 0.5768, 0.8273, 0.5846, 0.8202, 0.5851, 0.8156, 0.5811, 0.8048, 0.5765, 0.7952, 0.5754, 0.7906, 0.5699, 0.779, 0.5676, 0.7713, 0.5613, 0.761, 0.5598, 0.7533, 0.5479, 0.7494, 0.5434, 0.7498, 0.5318, 0.7468, 0.5259, 0.7457, 0.5214, 0.5288, 0.3686, 0.5226, 0.3648, 0.5184, 0.3485, 0.5091, 0.3418, 0.5087, 0.3286, 0.5018, 0.3137, 0.5036, 0.2987, 0.5038, 0.2799, 0.8276, 0.5768, 0.8304, 0.5727, 0.5319, 0.2303, 0.5253, 0.2401, 0.5258, 0.25, 0.5175, 0.25, 0.5145, 0.2594, 0.5109, 0.2599, 0.5072, 0.2689, 0.4971, 0.26, 0.4896, 0.2504, 0.4855, 0.2401, 0.4819, 0.2401, 0.4771, 0.2283, 0.4727, 0.2, 0.471, 0.1828, 0.4747, 0.1694, 0.4783, 0.1626, 0.4821, 0.1568, 0.4852, 0.1434, 0.4891, 0.1393, 0.4942, 0.1347, 0.4971, 0.1248, 0.4958, 0.1177, 0.5017, 0.1137, 0.5061, 0.107, 0.516, 0.107, 0.5243, 0.107, 0.5282, 0.1109, 0.8558, 0.6358, 0.845, 0.6354, 0.8443, 0.6268, 0.843, 0.6182, 0.8404, 0.6063, 0.8343, 0.6037, 0.8323, 0.5972, 0.8295, 0.5893, 0.7369, 0.706, 0.7365, 0.7005, 0.7259, 0.6936, 0.7218, 0.6928, 0.7174, 0.6919, 0.7162, 0.6907, 0.7111, 0.6859, 0.7082, 0.6807, 0.7005, 0.6749, 0.6941, 0.668, 0.6924, 0.6644, 0.6914, 0.6567, 0.6938, 0.6488, 0.7273, 0.6423, 0.7567, 0.652, 0.7627, 0.6574, 0.7682, 0.663, 0.7735, 0.6687, 0.7782, 0.6744, 0.782, 0.6796, 0.7808, 0.6864, 0.7737, 0.6986, 0.7702, 0.6982, 0.7611, 0.703, 0.749, 0.7076, 0.741, 0.7065, 0.8389, 0.6399, 0.834, 0.6439, 0.8341, 0.6477, 0.8287, 0.6482, 0.583, 0.9451, 0.5888, 0.9257, 0.5938, 0.9202, 0.7841, 0.6764, 0.7798, 0.6705, 0.7746, 0.6641, 0.7694, 0.6582, 0.7567, 0.6424, 0.7412, 0.6331, 0.7273, 0.6369, 0.7169, 0.6318, 0.7093, 0.6266, 0.6978, 0.623, 0.7014, 0.6186, 0.7002, 0.6137, 0.7073, 0.6123, 0.7126, 0.6041, 0.7197, 0.5982, 0.7205, 0.5915, 0.7422, 0.5797, 0.753, 0.5652, 0.772, 0.5666, 0.779, 0.5676, 0.7843, 0.5732, 0.7952, 0.5754, 0.804, 0.5796, 0.8139, 0.5857, 0.8196, 0.5879, 0.8273, 0.5972, 0.8363, 0.6117, 0.8383, 0.6249, 0.8393, 0.6361, 0.7218, 0.6928, 0.7259, 0.6936, 0.7365, 0.7005, 0.7369, 0.706, 0.741, 0.7065, 0.7535, 0.7255, 0.7533, 0.7311, 0.7531, 0.744, 0.531, 0.871, 0.5279, 0.8712, 0.516, 0.8663, 0.514, 0.856, 0.5055, 0.8514, 0.4999, 0.8317, 0.4964, 0.816, 0.4904, 0.8015, 0.4869, 0.7854, 0.4808, 0.7653, 0.4796, 0.7508, 0.501, 0.7407, 0.6814, 0.6848, 0.688, 0.6852, 0.7022, 0.6915, 0.7162, 0.6907, 0.7174, 0.6919, 0.2018, 0.6348, 0.2005, 0.6176, 0.208, 0.617, 0.224, 0.6168, 0.2248, 0.6209, 0.2286, 0.625, 0.2308, 0.6309, 0.2521, 0.6455, 0.2639, 0.6499, 0.2712, 0.654, 0.285, 0.6578, 0.2744, 0.669, 0.2681, 0.6789, 0.261, 0.6897, 0.2571, 0.69, 0.2522, 0.6956, 0.2465, 0.7011, 0.2261, 0.7141, 0.2133, 0.705, 0.2102, 0.6942, 0.206, 0.6847, 0.2067, 0.6756, 0.2029, 0.6593, 0.471, 0.3746, 0.4754, 0.3563, 0.4839, 0.3497, 0.4836, 0.3419, 0.4899, 0.3392, 0.4938, 0.3312, 0.5, 0.3312, 0.5036, 0.3312, 0.5053, 0.3415, 0.5091, 0.3418, 0.5135, 0.3563, 0.5163, 0.3545, 0.52, 0.3665, 0.5226, 0.3648, 0.75, 0.504, 0.7473, 0.5135, 0.7418, 0.516, 0.529, 0.3924, 0.5275, 0.401, 0.5217, 0.4104, 0.5151, 0.4164, 0.5094, 0.4188, 0.5025, 0.4253, 0.4977, 0.4341, 0.4927, 0.4416, 0.4859, 0.4495, 0.4822, 0.4604, 0.4779, 0.4615, 0.3044, 0.5298, 0.3153, 0.5389, 0.3192, 0.5466, 0.3218, 0.5532, 0.3299, 0.5652, 0.325, 0.5678, 0.3213, 0.5691, 0.3086, 0.5568, 0.2999, 0.5519, 0.297, 0.5463, 0.2883, 0.5418, 0.279, 0.5378, 0.2737, 0.5309, 0.2664, 0.5287, 0.2626, 0.5224, 0.258, 0.5159, 0.2544, 0.5096, 0.4613, 0.5611, 0.4599, 0.5688, 0.4596, 0.5769, 0.4609, 0.5832, 0.4519, 0.6069, 0.4466, 0.619, 0.4382, 0.625, 0.431, 0.6306, 0.4303, 0.6363, 0.4296, 0.6465, 0.4209, 0.647, 0.4192, 0.6529, 0.4085, 0.6563, 0.3941, 0.6479, 0.3741, 0.6447, 0.3771, 0.6416, 0.363, 0.6367, 0.348, 0.6367, 0.3483, 0.6302, 0.3575, 0.6171, 0.3681, 0.5997, 0.3272, 0.5926, 0.3302, 0.5912, 0.3244, 0.583, 0.3245, 0.578, 0.3216, 0.574, 0.3255, 0.5731, 0.3311, 0.5714, 0.339, 0.5743, 0.343, 0.5743, 0.347, 0.5733, 0.3525, 0.5789, 0.357, 0.5781, 0.4496, 0.5506, 0.4567, 0.5518, 0.4534, 0.5594])
me_cube_001.use_remesh_preserve_volume = False
me_cube_001.use_remesh_preserve_attributes = False
me_cube_001.use_mirror_vertex_groups = False
me_cube_001.update()

# ---- objects
ob_cube = bpy.data.objects.new('Cube', me_cube_001)

# ---- transforms, parenting, visibility, modifiers, constraints
ob_cube.location = (0.0, 0.0, 0.0)
ob_cube.lineart.crease_threshold = 0.0

# ---- collection membership
col_collection.objects.link(ob_cube)

# ---- scene / render settings (as saved in the file)
scene.frame_start = 1; scene.frame_end = 250; scene.frame_set(1)
scene.render.engine = 'BLENDER_EEVEE_NEXT'
scene.cycles.use_denoising = False
scene.cycles.samples = 128
scene.cycles.sampling_pattern = 'TABULATED_SOBOL'
scene.cycles.use_adaptive_sampling = False
scene.cycles.use_light_tree = False
scene.view_settings.view_transform = 'Filmic'
bpy.context.view_layer.update()

# ---- added for rendering (the .blend has no active camera and no usable light): camera, sun
cam_auto = bpy.data.cameras.new('AutoCamera')
cam_auto.lens = 50.0
cam_auto.sensor_width = 36.0
cam_auto.clip_end = 1000.0
ob_auto_camera = bpy.data.objects.new('AutoCamera', cam_auto)
scene.collection.objects.link(ob_auto_camera)
ob_auto_camera.location = (2.90405, -3.46652, 2.351)
ob_auto_camera.rotation_euler = (1.09748, -7.21219e-08, 0.694738)
scene.camera = ob_auto_camera
light_auto_sun = bpy.data.lights.new('AutoSun', 'SUN')
light_auto_sun.energy = 3.0
light_auto_sun.angle = 0.0523599
ob_auto_sun = bpy.data.objects.new('AutoSun', light_auto_sun)
scene.collection.objects.link(ob_auto_sun)
ob_auto_sun.rotation_euler = (0.872665, 0.174533, 0.523599)
bpy.context.view_layer.update()
